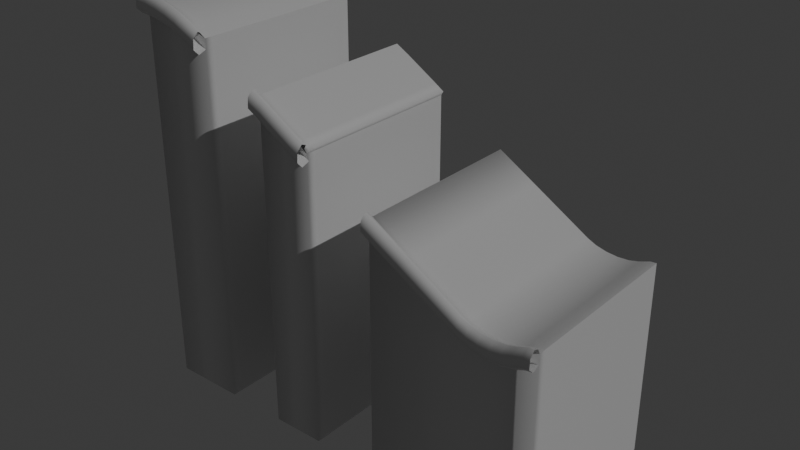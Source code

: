 # Source: monta_a_-_2.blend  (saved by Blender 4.1.24; exported with 4.5.12 LTS)
import bpy
from mathutils import Matrix  # noqa: F401  (used for matrix-valued properties, if any)

bpy.ops.wm.read_factory_settings(use_empty=True)
scene = bpy.context.scene
scene.name = 'Scene'

# ---- collections
col_collection = bpy.data.collections.new('Collection'); scene.collection.children.link(col_collection)

# ---- images (referenced by path relative to the original .blend; pixels are not part of the script)
import os
ASSET_DIR = os.environ.get("B2B_ASSET_DIR", "")  # directory of the original .blend (textures are referenced by path, not embedded)
HERE = os.path.dirname(os.path.abspath(__file__))  # packed textures are extracted next to this script under _unpacked/

def load_image(name, relpath, width, height, colorspace="sRGB"):
    """Load a texture the original file referenced (path relative to the .blend, or extracted next to this script)."""
    p = next((c for c in (os.path.join(HERE, relpath), os.path.join(ASSET_DIR, relpath)) if relpath and os.path.exists(c)), "")
    if p:
        img = bpy.data.images.load(p, check_existing=True)
        img.name = name
    else:  # same state as the original file: an image datablock whose file is absent (Cycles renders it pink)
        img = bpy.data.images.new(name, width, height)
        img.source = "FILE"
        img.filepath = "//" + (relpath or name)
    img.colorspace_settings.name = colorspace
    return img
img_bark014_1k_jpg_color_jpg_001 = load_image('Bark014_1K-JPG_Color.jpg.001', 'Texture/Bark014_1K-JPG/Bark014_1K-JPG_Color.jpg', 1024, 1024, 'sRGB')
img_bark014_1k_jpg_roughness_jpg_001 = load_image('Bark014_1K-JPG_Roughness.jpg.001', 'Texture/Bark014_1K-JPG/Bark014_1K-JPG_Roughness.jpg', 1024, 1024, 'Non-Color')
img_bark014_1k_jpg_normalgl_jpg_001 = load_image('Bark014_1K-JPG_NormalGL.jpg.001', 'Texture/Bark014_1K-JPG/Bark014_1K-JPG_NormalGL.jpg', 1024, 1024, 'Non-Color')
img_bark014_1k_jpg_roughness_jpg_002 = load_image('Bark014_1K-JPG_Roughness.jpg.002', 'Texture/Bark014_1K-JPG/Bark014_1K-JPG_Roughness.jpg', 1024, 1024, 'Non-Color')
img_bark014_1k_jpg_normalgl_jpg = load_image('Bark014_1K-JPG_NormalGL.jpg', 'Texture/Bark014_1K-JPG/Bark014_1K-JPG_NormalGL.jpg', 1024, 1024, 'Non-Color')

# ---- materials (node trees are filled in below, after node groups)
mat_madera = bpy.data.materials.new('madera')
mat_madera.use_transparent_shadow = False
mat_material_001 = bpy.data.materials.new('Material.001')
mat_material_001.use_transparent_shadow = False
mat_material = bpy.data.materials.new('Material')
mat_material.alpha_threshold = 0.0
mat_material.use_transparent_shadow = False
mat_material.roughness = 0.5
mat_material.line_color = (0.0, 0.0, 0.0, 1.0)

# ---- material node trees
mat_madera.use_nodes = True; mat_madera.node_tree.nodes.clear()
_N = mat_madera.node_tree.nodes; _L = mat_madera.node_tree.links
n0 = _N.new('ShaderNodeBsdfPrincipled'); n0.name = 'Principled BSDF'; n0.location = (26, 300)
n1 = _N.new('ShaderNodeOutputMaterial'); n1.name = 'Material Output'; n1.location = (316, 300)
n2 = _N.new('ShaderNodeTexImage'); n2.name = 'Image Texture'; n2.location = (88, -40)
n2.label = 'Base Color'
n2.image = img_bark014_1k_jpg_color_jpg_001
n3 = _N.new('ShaderNodeTexImage'); n3.name = 'Image Texture.001'; n3.location = (88, -320)
n3.label = 'Roughness'
n3.image = img_bark014_1k_jpg_roughness_jpg_001
n4 = _N.new('ShaderNodeTexImage'); n4.name = 'Image Texture.002'; n4.location = (88, -600)
n4.label = 'Normal'
n4.image = img_bark014_1k_jpg_normalgl_jpg_001
n5 = _N.new('ShaderNodeNormalMap'); n5.name = 'Normal Map'; n5.location = (-224, -60)
n5.inputs[0].default_value = 10.0
n6 = _N.new('ShaderNodeMapping'); n6.name = 'Mapping'; n6.location = (230, -40)
n6.inputs[3].default_value = (5.0, 5.0, 5.0)
n7 = _N.new('NodeReroute'); n7.name = 'Reroute'; n7.location = (38, -495)
n7.width = 16
n7.socket_idname = 'NodeSocketVector'
n8 = _N.new('ShaderNodeTexCoord'); n8.name = 'Texture Coordinate'; n8.location = (30, -40)
n9 = _N.new('NodeFrame'); n9.name = 'Frame'; n9.location = (-1254, 340)
n9.label = 'Mapping'
n9.width = 400
n10 = _N.new('NodeFrame'); n10.name = 'Frame.001'; n10.location = (-612, 540)
n10.label = 'Textures'
n10.width = 358
n2.parent = n10
n3.parent = n10
n4.parent = n10
n6.parent = n9
n7.parent = n10
n8.parent = n9
_L.new(n0.outputs[0], n1.inputs[0])
_L.new(n2.outputs[0], n0.inputs[0])
_L.new(n3.outputs[0], n0.inputs[2])
_L.new(n4.outputs[0], n5.inputs[1])
_L.new(n5.outputs[0], n0.inputs[5])
_L.new(n7.outputs[0], n2.inputs[0])
_L.new(n7.outputs[0], n3.inputs[0])
_L.new(n7.outputs[0], n4.inputs[0])
_L.new(n6.outputs[0], n7.inputs[0])
_L.new(n8.outputs[2], n6.inputs[0])
n1.is_active_output = True
mat_material_001.use_nodes = True; mat_material_001.node_tree.nodes.clear()
_N = mat_material_001.node_tree.nodes; _L = mat_material_001.node_tree.links
n0 = _N.new('ShaderNodeBsdfPrincipled'); n0.name = 'Principled BSDF'; n0.location = (-185, 376)
n0.inputs[0].default_value = (0.01385, 0.08872, 0.01291, 1.0)
n1 = _N.new('ShaderNodeOutputMaterial'); n1.name = 'Material Output'; n1.location = (300, 300)
n2 = _N.new('ShaderNodeTexImage'); n2.name = 'Image Texture.001'; n2.location = (88, -40)
n2.label = 'Roughness'
n2.image = img_bark014_1k_jpg_roughness_jpg_002
n3 = _N.new('ShaderNodeTexImage'); n3.name = 'Image Texture.002'; n3.location = (88, -320)
n3.label = 'Normal'
n3.image = img_bark014_1k_jpg_normalgl_jpg
n4 = _N.new('ShaderNodeNormalMap'); n4.name = 'Normal Map'; n4.location = (-435, 16)
n5 = _N.new('ShaderNodeMapping'); n5.name = 'Mapping'; n5.location = (230, -40)
n6 = _N.new('NodeReroute'); n6.name = 'Reroute'; n6.location = (38, -234)
n6.width = 16
n6.socket_idname = 'NodeSocketVector'
n7 = _N.new('ShaderNodeTexCoord'); n7.name = 'Texture Coordinate'; n7.location = (30, -40)
n8 = _N.new('NodeFrame'); n8.name = 'Frame'; n8.location = (-1465, 416)
n8.label = 'Mapping'
n8.width = 400
n9 = _N.new('NodeFrame'); n9.name = 'Frame.001'; n9.location = (-823, 336)
n9.label = 'Textures'
n9.width = 358
n2.parent = n9
n3.parent = n9
n5.parent = n8
n6.parent = n9
n7.parent = n8
_L.new(n0.outputs[0], n1.inputs[0])
_L.new(n2.outputs[0], n0.inputs[2])
_L.new(n3.outputs[0], n4.inputs[1])
_L.new(n4.outputs[0], n0.inputs[5])
_L.new(n6.outputs[0], n2.inputs[0])
_L.new(n6.outputs[0], n3.inputs[0])
_L.new(n5.outputs[0], n6.inputs[0])
_L.new(n7.outputs[2], n5.inputs[0])
n1.is_active_output = True
mat_material.use_nodes = True; mat_material.node_tree.nodes.clear()
_N = mat_material.node_tree.nodes; _L = mat_material.node_tree.links
n0 = _N.new('ShaderNodeOutputMaterial'); n0.name = 'Material Output'; n0.location = (300, 300)
n1 = _N.new('ShaderNodeBsdfPrincipled'); n1.name = 'Principled BSDF'; n1.location = (10, 300)
n1.inputs[3].default_value = 1.45
_L.new(n1.outputs[0], n0.inputs[0])
n0.is_active_output = True

# ---- world
world_world = bpy.data.worlds.new('World'); scene.world = world_world
world_world.use_nodes = True; world_world.node_tree.nodes.clear()
_N = world_world.node_tree.nodes; _L = world_world.node_tree.links
n0 = _N.new('ShaderNodeOutputWorld'); n0.name = 'World Output'; n0.location = (300, 300)
n1 = _N.new('ShaderNodeBackground'); n1.name = 'Background'; n1.location = (10, 300)
n1.inputs[0].default_value = (0.05088, 0.05088, 0.05088, 1.0)
_L.new(n1.outputs[0], n0.inputs[0])
n0.is_active_output = True
world_world.color = (0.05088, 0.05088, 0.05088)
world_world.use_sun_shadow = False
world_world.sun_shadow_jitter_overblur = 0.0

# ---- lights
light_sun = bpy.data.lights.new('Sun', 'SUN')
light_sun.transmission_factor = 0.0
light_sun.energy = 1.0

# ---- meshes
me_cylinder = bpy.data.meshes.new('Cylinder')
me_cylinder.from_pydata([(1.997e-15, -0.06032, -1.921), (1.997e-15, 4.101, -1.921), (0.4059, -0.06032, -1.881), (0.4059, 4.101, -1.881), (0.7962, -0.06032, -1.762), (0.7962, 4.101, -1.762), (1.156, -0.06032, -1.57), (1.156, 4.101, -1.57), (1.471, -0.06032, -1.311), (1.471, 4.101, -1.311), (1.73, -0.06032, -0.9961), (1.73, 4.101, -0.9961), (1.922, -0.06032, -0.6364), (1.922, 4.101, -0.6364), (2.041, -0.06032, -0.2461), (2.041, 4.101, -0.2461), (2.081, -0.06032, 0.1598), (2.081, 4.101, 0.1598), (2.041, -0.06032, 0.5657), (2.041, 4.101, 0.5657), (1.922, -0.06032, 0.9561), (1.922, 4.101, 0.9561), (1.73, -0.06032, 1.316), (1.73, 4.101, 1.316), (1.471, -0.06032, 1.631), (1.471, 4.101, 1.631), (1.156, -0.06032, 1.89), (1.156, 4.101, 1.89), (0.7962, -0.06032, 2.082), (0.7962, 4.101, 2.082), (0.4059, -0.06032, 2.201), (0.4059, 4.101, 2.201), (1.997e-15, -0.06032, 2.241), (1.997e-15, 4.101, 2.241), (-0.4059, -0.06032, 2.201), (-0.4059, 4.101, 2.201), (-0.7962, -0.06032, 2.082), (-0.7962, 4.101, 2.082), (-1.156, -0.06032, 1.89), (-1.156, 4.101, 1.89), (-1.471, -0.06032, 1.631), (-1.471, 4.101, 1.631), (-1.73, -0.06032, 1.316), (-1.73, 4.101, 1.316), (-1.922, -0.06032, 0.9561), (-1.922, 4.101, 0.9561), (-2.041, -0.06032, 0.5657), (-2.041, 4.101, 0.5657), (-2.081, -0.06032, 0.1598), (-2.081, 4.101, 0.1598), (-2.041, -0.06032, -0.2461), (-2.041, 4.101, -0.2461), (-1.922, -0.06032, -0.6364), (-1.922, 4.101, -0.6364), (-1.73, -0.06032, -0.9961), (-1.73, 4.101, -0.9961), (-1.471, -0.06032, -1.311), (-1.471, 4.101, -1.311), (-1.156, -0.06032, -1.57), (-1.156, 4.101, -1.57), (-0.7962, -0.06032, -1.762), (-0.7962, 4.101, -1.762), (-0.4059, -0.06032, -1.881), (-0.4059, 4.101, -1.881), (-0.1322, 14.76, -0.8365), (0.06477, 14.75, -0.8092), (0.2437, 14.74, -0.7494), (0.3928, 14.73, -0.6572), (0.5038, 14.73, -0.5347), (0.5725, 14.72, -0.3853), (0.6037, 14.72, -0.2143), (0.6171, 14.71, -0.02954), (0.6385, 14.71, 0.1586), (0.6686, 14.72, 0.3378), (0.6803, 14.74, 0.4969), (0.6506, 14.78, 0.6282), (0.5747, 14.83, 0.7276), (0.4585, 14.9, 0.7918), (0.3131, 14.96, 0.8187), (0.1511, 15.02, 0.8125), (-0.01679, 15.05, 0.7863), (-0.1805, 15.04, 0.7513), (-0.3324, 15.01, 0.702), (-0.4754, 14.97, 0.6237), (-0.6136, 14.93, 0.5075), (-0.7457, 14.9, 0.3547), (-0.8646, 14.85, 0.1748), (-0.9561, 14.8, -0.01583), (-1.0, 14.74, -0.1999), (-0.9887, 14.69, -0.3656), (-0.9389, 14.67, -0.5033), (-0.8753, 14.69, -0.6073), (-0.7933, 14.73, -0.6869), (-0.6751, 14.76, -0.7524), (-0.518, 14.77, -0.8032), (-0.332, 14.77, -0.8331), (0.2146, 15.77, -0.05773), (0.1161, 13.38, -1.481), (0.447, 13.39, -1.414), (0.755, 13.41, -1.303), (1.036, 13.43, -1.155), (1.288, 13.46, -0.9738), (1.506, 13.47, -0.7581), (1.684, 13.47, -0.4978), (1.826, 13.44, -0.1835), (1.938, 13.37, 0.1773), (2.015, 13.3, 0.5491), (2.012, 13.3, 0.8755), (1.893, 13.42, 1.131), (1.659, 13.54, 1.366), (1.339, 13.6, 1.604), (0.9689, 13.67, 1.765), (0.585, 13.83, 1.778), (0.2436, 14.06, 1.647), (-0.137, 14.19, 1.474), (-0.4329, 14.13, 1.432), (-0.6386, 14.09, 1.422), (-0.8171, 14.14, 1.322), (-0.9752, 14.23, 1.135), (-1.164, 14.26, 0.8604), (-1.39, 14.22, 0.5279), (-1.579, 14.15, 0.1979), (-1.659, 14.1, -0.1092), (-1.621, 14.01, -0.4176), (-1.471, 13.85, -0.7413), (-1.217, 13.65, -1.048), (-0.904, 13.51, -1.28), (-0.5684, 13.43, -1.427), (-0.2261, 13.39, -1.491), (0.4282, 12.01, -2.419), (0.938, 11.95, -2.258), (1.323, 11.93, -2.046), (1.699, 11.82, -1.808), (2.15, 12.06, -1.623), (2.619, 12.33, -1.481), (2.964, 12.44, -1.188), (3.069, 12.56, -0.523), (3.111, 12.56, 0.2276), (3.18, 12.42, 0.8689), (3.109, 12.36, 1.41), (2.777, 12.54, 1.905), (2.364, 12.67, 2.39), (1.952, 12.64, 2.82), (1.454, 12.65, 3.072), (0.8814, 12.72, 3.161), (0.3236, 12.74, 3.169), (-0.3127, 12.83, 3.01), (-0.917, 12.8, 2.817), (-1.405, 12.65, 2.613), (-1.781, 12.69, 2.211), (-2.093, 12.77, 1.657), (-2.394, 12.66, 1.012), (-2.689, 12.35, 0.2696), (-2.763, 12.24, -0.2855), (-2.613, 12.33, -0.6642), (-2.447, 12.25, -1.156), (-2.223, 12.09, -1.673), (-1.778, 12.13, -1.964), (-1.212, 12.12, -2.223), (-0.6327, 11.96, -2.515), (-0.1045, 11.98, -2.555), (-1.358, 13.66, -0.1879), (-1.225, 13.63, -0.4319), (-1.057, 13.58, -0.6353), (-0.8629, 13.55, -0.7828), (-0.6479, 13.51, -0.8647), (-0.4197, 13.47, -0.8772), (-0.1832, 13.43, -0.8293), (0.06183, 13.38, -0.7509), (0.3158, 13.34, -0.6812), (0.565, 13.31, -0.6276), (0.7821, 13.31, -0.5605), (0.9457, 13.34, -0.4537), (1.047, 13.4, -0.3029), (1.084, 13.48, -0.1176), (1.058, 13.58, 0.08669), (0.9789, 13.67, 0.2954), (0.8656, 13.74, 0.5017), (0.735, 13.75, 0.6981), (0.5861, 13.72, 0.8718), (0.4027, 13.7, 1.019), (0.1738, 13.68, 1.14), (-0.09933, 13.67, 1.234), (-0.4026, 13.66, 1.297), (-0.7079, 13.63, 1.318), (-0.9814, 13.59, 1.28), (-1.201, 13.55, 1.18), (-1.36, 13.54, 1.043), (-1.458, 13.58, 0.9054), (-1.51, 13.65, 0.7564), (-1.527, 13.7, 0.5673), (-1.51, 13.71, 0.3349), (-1.454, 13.7, 0.07563), (0.04497, 14.89, -0.2441), (-2.361, 11.85, -0.8401), (-2.104, 11.82, -1.239), (-1.797, 11.8, -1.585), (-1.456, 11.78, -1.877), (-1.088, 11.75, -2.113), (-0.6932, 11.71, -2.287), (-0.2649, 11.64, -2.386), (0.2081, 11.53, -2.407), (0.7194, 11.36, -2.368), (1.225, 11.18, -2.274), (1.648, 11.12, -2.101), (1.943, 11.24, -1.813), (2.154, 11.39, -1.385), (2.309, 11.44, -0.8424), (2.344, 11.54, -0.2743), (2.199, 11.79, 0.2351), (1.903, 12.17, 0.6129), (1.512, 12.41, 1.021), (1.292, 12.36, 1.388), (1.165, 12.33, 1.652), (0.9549, 12.43, 1.834), (0.6505, 12.6, 1.944), (0.2058, 12.73, 2.048), (-0.3499, 12.75, 2.172), (-0.8885, 12.74, 2.249), (-1.339, 12.73, 2.194), (-1.738, 12.67, 1.986), (-2.116, 12.49, 1.622), (-2.425, 12.25, 1.131), (-2.596, 12.07, 0.6006), (-2.632, 11.96, 0.08495), (-2.547, 11.89, -0.3966), (-3.711, 10.09, -1.728), (-3.254, 9.938, -2.313), (-2.786, 9.832, -2.706), (-2.308, 9.608, -3.075), (-1.785, 9.869, -3.572), (-1.305, 10.17, -4.115), (-0.7233, 10.24, -4.415), (0.217, 10.26, -4.208), (1.212, 10.12, -3.873), (2.048, 9.786, -3.631), (2.701, 9.611, -3.255), (3.211, 9.791, -2.564), (3.655, 9.91, -1.772), (3.996, 9.821, -1.009), (4.069, 9.826, -0.225), (3.905, 9.954, 0.5709), (3.634, 10.02, 1.306), (3.121, 10.23, 2.057), (2.555, 10.29, 2.749), (2.009, 10.16, 3.284), (1.304, 10.32, 3.567), (0.4426, 10.57, 3.688), (-0.5718, 10.56, 3.749), (-1.751, 10.3, 3.752), (-2.532, 10.26, 3.561), (-2.926, 10.46, 3.168), (-3.495, 10.43, 2.695), (-4.085, 10.29, 2.134), (-4.226, 10.36, 1.399), (-4.275, 10.34, 0.523), (-4.389, 10.13, -0.3871), (-4.166, 10.13, -1.101), (-0.3053, 11.44, 1.847), (-0.653, 11.39, 1.709), (-0.9518, 11.34, 1.518), (-1.18, 11.28, 1.282), (-1.325, 11.23, 1.008), (-1.378, 11.18, 0.7054), (-1.353, 11.12, 0.3815), (-1.288, 11.06, 0.04138), (-1.236, 11.0, -0.3093), (-1.205, 10.96, -0.651), (-1.15, 10.96, -0.952), (-1.034, 11.01, -1.188), (-0.8487, 11.09, -1.348), (-0.607, 11.2, -1.427), (-0.3299, 11.33, -1.425), (-0.03817, 11.46, -1.354), (0.2559, 11.54, -1.236), (0.5395, 11.56, -1.093), (0.7958, 11.52, -0.9222), (1.022, 11.49, -0.701), (1.221, 11.47, -0.4147), (1.391, 11.46, -0.06498), (1.524, 11.44, 0.3301), (1.602, 11.4, 0.7347), (1.596, 11.34, 1.106), (1.497, 11.29, 1.417), (1.34, 11.27, 1.65), (1.172, 11.33, 1.804), (0.9812, 11.42, 1.897), (0.7313, 11.49, 1.951), (0.418, 11.51, 1.965), (0.06246, 11.49, 1.933), (-0.6077, 13.09, -0.01825), (-1.014, 9.002, 3.294), (-1.589, 8.96, 3.014), (-2.101, 8.931, 2.661), (-2.546, 8.906, 2.252), (-2.922, 8.873, 1.798), (-3.218, 8.819, 1.299), (-3.419, 8.726, 0.743), (-3.525, 8.568, 0.1144), (-3.555, 8.336, -0.5752), (-3.512, 8.095, -1.266), (-3.349, 8.018, -1.859), (-3.012, 8.185, -2.301), (-2.474, 8.376, -2.651), (-1.774, 8.453, -2.947), (-1.021, 8.585, -3.085), (-0.3165, 8.927, -2.974), (0.2364, 9.434, -2.64), (0.8457, 9.761, -2.183), (1.371, 9.69, -1.949), (1.745, 9.646, -1.823), (2.022, 9.783, -1.571), (2.218, 10.02, -1.182), (2.43, 10.18, -0.6048), (2.684, 10.21, 0.1179), (2.875, 10.2, 0.8251), (2.875, 10.19, 1.436), (2.661, 10.1, 2.003), (2.236, 9.861, 2.567), (1.63, 9.545, 3.06), (0.9491, 9.304, 3.374), (0.2658, 9.153, 3.505), (-0.3914, 9.061, 3.47), (-1.982, 6.639, 5.242), (-2.837, 6.428, 4.726), (-3.439, 6.286, 4.164), (-4.01, 5.984, 3.584), (-4.759, 6.335, 2.967), (-5.561, 6.742, 2.413), (-6.057, 6.84, 1.684), (-5.933, 6.867, 0.3944), (-5.646, 6.674, -0.9897), (-5.458, 6.223, -2.146), (-5.062, 5.988, -3.079), (-4.221, 6.23, -3.873), (-3.235, 6.39, -4.595), (-2.271, 6.27, -5.174), (-1.234, 6.277, -5.398), (-0.1444, 6.449, -5.309), (0.8824, 6.538, -5.065), (1.969, 6.825, -4.501), (2.985, 6.896, -3.858), (3.789, 6.721, -3.214), (4.281, 6.944, -2.318), (4.583, 7.281, -1.187), (4.828, 7.272, 0.1586), (5.023, 6.917, 1.734), (4.894, 6.868, 2.808), (4.433, 7.127, 3.399), (3.894, 7.093, 4.236), (3.239, 6.904, 5.115), (2.28, 7.0, 5.422), (1.118, 6.974, 5.63), (-0.08009, 6.691, 5.93), (-1.07, 6.686, 5.748), (1.783, 9.156, 1.12), (1.487, 9.091, 1.472), (1.15, 9.024, 1.748), (0.7869, 8.959, 1.924), (0.4117, 8.896, 1.987), (0.03752, 8.831, 1.934), (-0.3306, 8.76, 1.779), (-0.7026, 8.684, 1.572), (-1.092, 8.612, 1.377), (-1.479, 8.565, 1.209), (-1.809, 8.566, 1.03), (-2.04, 8.62, 0.8036), (-2.155, 8.721, 0.5261), (-2.155, 8.857, 0.2136), (-2.046, 9.016, -0.1093), (-1.851, 9.171, -0.4222), (-1.6, 9.275, -0.7201), (-1.324, 9.295, -0.9963), (-1.027, 9.254, -1.23), (-0.6815, 9.207, -1.409), (-0.2708, 9.183, -1.531), (0.2027, 9.171, -1.595), (0.715, 9.147, -1.598), (1.217, 9.099, -1.533), (1.649, 9.033, -1.384), (1.973, 8.964, -1.149), (2.185, 8.943, -0.8761), (2.3, 9.013, -0.6211), (2.336, 9.127, -0.3626), (2.302, 9.207, -0.05023), (2.199, 9.231, 0.321), (2.024, 9.209, 0.7234), (-0.5108, 11.18, 0.7558), (3.199, 6.154, 2.503), (2.651, 6.103, 3.067), (2.042, 6.068, 3.529), (1.394, 6.037, 3.891), (0.7197, 5.996, 4.155), (0.02376, 5.93, 4.309), (-0.703, 5.815, 4.33), (-1.477, 5.621, 4.212), (-2.294, 5.337, 3.981), (-3.083, 5.039, 3.666), (-3.713, 4.946, 3.248), (-4.099, 5.151, 2.685), (-4.301, 5.386, 1.922), (-4.378, 5.48, 0.9917), (-4.249, 5.643, 0.05919), (-3.849, 6.062, -0.7201), (-3.246, 6.685, -1.237), (-2.479, 7.087, -1.773), (-2.004, 7.0, -2.295), (-1.713, 6.946, -2.684), (-1.313, 7.114, -2.91), (-0.7832, 7.401, -2.989), (-0.02805, 7.603, -3.015), (0.9134, 7.643, -3.034), (1.812, 7.625, -2.985), (2.525, 7.614, -2.75), (3.105, 7.504, -2.283), (3.599, 7.21, -1.569), (3.942, 6.822, -0.673), (4.047, 6.526, 0.2425), (3.937, 6.34, 1.09), (3.644, 6.227, 1.844), (5.1, 3.251, 4.382), (4.169, 2.991, 5.181), (3.282, 2.817, 5.668), (2.387, 2.446, 6.112), (1.378, 2.877, 6.748), (0.4226, 3.377, 7.472), (-0.6178, 3.498, 7.77), (-2.076, 3.531, 7.13), (-3.581, 3.294, 6.264), (-4.858, 2.74, 5.599), (-5.796, 2.451, 4.779), (-6.399, 2.748, 3.492), (-6.862, 2.945, 2.063), (-7.168, 2.797, 0.7152), (-7.031, 2.806, -0.5804), (-6.508, 3.018, -1.819), (-5.829, 3.127, -2.923), (-4.753, 3.479, -3.974), (-3.612, 3.567, -4.913), (-2.551, 3.352, -5.605), (-1.317, 3.626, -5.834), (0.1199, 4.039, -5.752), (1.785, 4.028, -5.521), (3.699, 3.593, -5.143), (4.903, 3.532, -4.58), (5.415, 3.85, -3.815), (6.185, 3.809, -2.864), (6.959, 3.577, -1.762), (6.949, 3.694, -0.5236), (6.744, 3.662, 0.9128), (6.635, 3.314, 2.426), (6.042, 3.308, 3.511)], [], [(0, 1, 3, 2), (2, 3, 5, 4), (4, 5, 7, 6), (6, 7, 9, 8), (8, 9, 11, 10), (10, 11, 13, 12), (12, 13, 15, 14), (14, 15, 17, 16), (16, 17, 19, 18), (18, 19, 21, 20), (20, 21, 23, 22), (22, 23, 25, 24), (24, 25, 27, 26), (26, 27, 29, 28), (28, 29, 31, 30), (30, 31, 33, 32), (32, 33, 35, 34), (34, 35, 37, 36), (36, 37, 39, 38), (38, 39, 41, 40), (40, 41, 43, 42), (42, 43, 45, 44), (44, 45, 47, 46), (46, 47, 49, 48), (48, 49, 51, 50), (50, 51, 53, 52), (52, 53, 55, 54), (54, 55, 57, 56), (56, 57, 59, 58), (58, 59, 61, 60), (3, 1, 63, 61, 59, 57, 55, 53, 51, 49, 47, 45, 43, 41, 39, 37, 35, 33, 31, 29, 27, 25, 23, 21, 19, 17, 15, 13, 11, 9, 7, 5), (60, 61, 63, 62), (62, 63, 1, 0), (0, 2, 4, 6, 8, 10, 12, 14, 16, 18, 20, 22, 24, 26, 28, 30, 32, 34, 36, 38, 40, 42, 44, 46, 48, 50, 52, 54, 56, 58, 60, 62), (64, 96, 65), (65, 96, 66), (66, 96, 67), (67, 96, 68), (68, 96, 69), (69, 96, 70), (70, 96, 71), (71, 96, 72), (72, 96, 73), (73, 96, 74), (74, 96, 75), (75, 96, 76), (76, 96, 77), (77, 96, 78), (78, 96, 79), (79, 96, 80), (80, 96, 81), (81, 96, 82), (82, 96, 83), (83, 96, 84), (84, 96, 85), (85, 96, 86), (86, 96, 87), (87, 96, 88), (88, 96, 89), (89, 96, 90), (90, 96, 91), (91, 96, 92), (92, 96, 93), (93, 96, 94), (94, 95, 128, 127), (94, 96, 95), (95, 96, 64), (121, 122, 154, 153), (74, 75, 108, 107), (81, 82, 115, 114), (88, 89, 122, 121), (68, 69, 102, 101), (95, 64, 97, 128), (75, 76, 109, 108), (82, 83, 116, 115), (89, 90, 123, 122), (69, 70, 103, 102), (76, 77, 110, 109), (83, 84, 117, 116), (90, 91, 124, 123), (70, 71, 104, 103), (64, 65, 98, 97), (77, 78, 111, 110), (84, 85, 118, 117), (91, 92, 125, 124), (71, 72, 105, 104), (78, 79, 112, 111), (85, 86, 119, 118), (65, 66, 99, 98), (92, 93, 126, 125), (72, 73, 106, 105), (79, 80, 113, 112), (86, 87, 120, 119), (66, 67, 100, 99), (93, 94, 127, 126), (73, 74, 107, 106), (80, 81, 114, 113), (87, 88, 121, 120), (67, 68, 101, 100), (108, 109, 141, 140), (122, 123, 155, 154), (109, 110, 142, 141), (123, 124, 156, 155), (110, 111, 143, 142), (97, 98, 130, 129), (124, 125, 157, 156), (111, 112, 144, 143), (98, 99, 131, 130), (125, 126, 158, 157), (112, 113, 145, 144), (99, 100, 132, 131), (126, 127, 159, 158), (113, 114, 146, 145), (100, 101, 133, 132), (127, 128, 160, 159), (114, 115, 147, 146), (101, 102, 134, 133), (128, 97, 129, 160), (115, 116, 148, 147), (102, 103, 135, 134), (116, 117, 149, 148), (103, 104, 136, 135), (117, 118, 150, 149), (104, 105, 137, 136), (118, 119, 151, 150), (105, 106, 138, 137), (119, 120, 152, 151), (106, 107, 139, 138), (120, 121, 153, 152), (107, 108, 140, 139), (161, 193, 162), (162, 193, 163), (163, 193, 164), (164, 193, 165), (165, 193, 166), (166, 193, 167), (167, 193, 168), (168, 193, 169), (169, 193, 170), (170, 193, 171), (171, 193, 172), (172, 193, 173), (173, 193, 174), (174, 193, 175), (175, 193, 176), (176, 193, 177), (177, 193, 178), (178, 193, 179), (179, 193, 180), (180, 193, 181), (181, 193, 182), (182, 193, 183), (183, 193, 184), (184, 193, 185), (185, 193, 186), (186, 193, 187), (187, 193, 188), (188, 193, 189), (189, 193, 190), (190, 193, 191), (191, 192, 225, 224), (191, 193, 192), (192, 193, 161), (218, 219, 251, 250), (171, 172, 205, 204), (178, 179, 212, 211), (185, 186, 219, 218), (165, 166, 199, 198), (192, 161, 194, 225), (172, 173, 206, 205), (179, 180, 213, 212), (186, 187, 220, 219), (166, 167, 200, 199), (173, 174, 207, 206), (180, 181, 214, 213), (187, 188, 221, 220), (167, 168, 201, 200), (161, 162, 195, 194), (174, 175, 208, 207), (181, 182, 215, 214), (188, 189, 222, 221), (168, 169, 202, 201), (175, 176, 209, 208), (182, 183, 216, 215), (162, 163, 196, 195), (189, 190, 223, 222), (169, 170, 203, 202), (176, 177, 210, 209), (183, 184, 217, 216), (163, 164, 197, 196), (190, 191, 224, 223), (170, 171, 204, 203), (177, 178, 211, 210), (184, 185, 218, 217), (164, 165, 198, 197), (205, 206, 238, 237), (219, 220, 252, 251), (206, 207, 239, 238), (220, 221, 253, 252), (207, 208, 240, 239), (194, 195, 227, 226), (221, 222, 254, 253), (208, 209, 241, 240), (195, 196, 228, 227), (222, 223, 255, 254), (209, 210, 242, 241), (196, 197, 229, 228), (223, 224, 256, 255), (210, 211, 243, 242), (197, 198, 230, 229), (224, 225, 257, 256), (211, 212, 244, 243), (198, 199, 231, 230), (225, 194, 226, 257), (212, 213, 245, 244), (199, 200, 232, 231), (213, 214, 246, 245), (200, 201, 233, 232), (214, 215, 247, 246), (201, 202, 234, 233), (215, 216, 248, 247), (202, 203, 235, 234), (216, 217, 249, 248), (203, 204, 236, 235), (217, 218, 250, 249), (204, 205, 237, 236), (258, 290, 259), (259, 290, 260), (260, 290, 261), (261, 290, 262), (262, 290, 263), (263, 290, 264), (264, 290, 265), (265, 290, 266), (266, 290, 267), (267, 290, 268), (268, 290, 269), (269, 290, 270), (270, 290, 271), (271, 290, 272), (272, 290, 273), (273, 290, 274), (274, 290, 275), (275, 290, 276), (276, 290, 277), (277, 290, 278), (278, 290, 279), (279, 290, 280), (280, 290, 281), (281, 290, 282), (282, 290, 283), (283, 290, 284), (284, 290, 285), (285, 290, 286), (286, 290, 287), (287, 290, 288), (288, 289, 322, 321), (288, 290, 289), (289, 290, 258), (315, 316, 348, 347), (268, 269, 302, 301), (275, 276, 309, 308), (282, 283, 316, 315), (262, 263, 296, 295), (289, 258, 291, 322), (269, 270, 303, 302), (276, 277, 310, 309), (283, 284, 317, 316), (263, 264, 297, 296), (270, 271, 304, 303), (277, 278, 311, 310), (284, 285, 318, 317), (264, 265, 298, 297), (258, 259, 292, 291), (271, 272, 305, 304), (278, 279, 312, 311), (285, 286, 319, 318), (265, 266, 299, 298), (272, 273, 306, 305), (279, 280, 313, 312), (259, 260, 293, 292), (286, 287, 320, 319), (266, 267, 300, 299), (273, 274, 307, 306), (280, 281, 314, 313), (260, 261, 294, 293), (287, 288, 321, 320), (267, 268, 301, 300), (274, 275, 308, 307), (281, 282, 315, 314), (261, 262, 295, 294), (302, 303, 335, 334), (316, 317, 349, 348), (303, 304, 336, 335), (317, 318, 350, 349), (304, 305, 337, 336), (291, 292, 324, 323), (318, 319, 351, 350), (305, 306, 338, 337), (292, 293, 325, 324), (319, 320, 352, 351), (306, 307, 339, 338), (293, 294, 326, 325), (320, 321, 353, 352), (307, 308, 340, 339), (294, 295, 327, 326), (321, 322, 354, 353), (308, 309, 341, 340), (295, 296, 328, 327), (322, 291, 323, 354), (309, 310, 342, 341), (296, 297, 329, 328), (310, 311, 343, 342), (297, 298, 330, 329), (311, 312, 344, 343), (298, 299, 331, 330), (312, 313, 345, 344), (299, 300, 332, 331), (313, 314, 346, 345), (300, 301, 333, 332), (314, 315, 347, 346), (301, 302, 334, 333), (355, 387, 356), (356, 387, 357), (357, 387, 358), (358, 387, 359), (359, 387, 360), (360, 387, 361), (361, 387, 362), (362, 387, 363), (363, 387, 364), (364, 387, 365), (365, 387, 366), (366, 387, 367), (367, 387, 368), (368, 387, 369), (369, 387, 370), (370, 387, 371), (371, 387, 372), (372, 387, 373), (373, 387, 374), (374, 387, 375), (375, 387, 376), (376, 387, 377), (377, 387, 378), (378, 387, 379), (379, 387, 380), (380, 387, 381), (381, 387, 382), (382, 387, 383), (383, 387, 384), (384, 387, 385), (385, 386, 419, 418), (385, 387, 386), (386, 387, 355), (412, 413, 445, 444), (365, 366, 399, 398), (372, 373, 406, 405), (379, 380, 413, 412), (359, 360, 393, 392), (386, 355, 388, 419), (366, 367, 400, 399), (373, 374, 407, 406), (380, 381, 414, 413), (360, 361, 394, 393), (367, 368, 401, 400), (374, 375, 408, 407), (381, 382, 415, 414), (361, 362, 395, 394), (355, 356, 389, 388), (368, 369, 402, 401), (375, 376, 409, 408), (382, 383, 416, 415), (362, 363, 396, 395), (369, 370, 403, 402), (376, 377, 410, 409), (356, 357, 390, 389), (383, 384, 417, 416), (363, 364, 397, 396), (370, 371, 404, 403), (377, 378, 411, 410), (357, 358, 391, 390), (384, 385, 418, 417), (364, 365, 398, 397), (371, 372, 405, 404), (378, 379, 412, 411), (358, 359, 392, 391), (399, 400, 432, 431), (413, 414, 446, 445), (400, 401, 433, 432), (414, 415, 447, 446), (401, 402, 434, 433), (388, 389, 421, 420), (415, 416, 448, 447), (402, 403, 435, 434), (389, 390, 422, 421), (416, 417, 449, 448), (403, 404, 436, 435), (390, 391, 423, 422), (417, 418, 450, 449), (404, 405, 437, 436), (391, 392, 424, 423), (418, 419, 451, 450), (405, 406, 438, 437), (392, 393, 425, 424), (419, 388, 420, 451), (406, 407, 439, 438), (393, 394, 426, 425), (407, 408, 440, 439), (394, 395, 427, 426), (408, 409, 441, 440), (395, 396, 428, 427), (409, 410, 442, 441), (396, 397, 429, 428), (410, 411, 443, 442), (397, 398, 430, 429), (411, 412, 444, 443), (398, 399, 431, 430)])
me_cylinder.polygons.foreach_set('use_smooth', [0, 0, 0, 0, 0, 0, 0, 0, 0, 0, 0, 0, 0, 0, 0, 0, 0, 0, 0, 0, 0, 0, 0, 0, 0, 0, 0, 0, 0, 0, 0, 0, 0, 0, 1, 1, 1, 1, 1, 1, 1, 1, 1, 1, 1, 1, 1, 1, 1, 1, 1, 1, 1, 1, 1, 1, 1, 1, 1, 1, 1, 1, 1, 1, 1, 1, 1, 1, 1, 1, 1, 1, 1, 1, 1, 1, 1, 1, 1, 1, 1, 1, 1, 1, 1, 1, 1, 1, 1, 1, 1, 1, 1, 1, 1, 1, 1, 1, 1, 1, 1, 1, 1, 1, 1, 1, 1, 1, 1, 1, 1, 1, 1, 1, 1, 1, 1, 1, 1, 1, 1, 1, 1, 1, 1, 1, 1, 1, 1, 1, 1, 1, 1, 1, 1, 1, 1, 1, 1, 1, 1, 1, 1, 1, 1, 1, 1, 1, 1, 1, 1, 1, 1, 1, 1, 1, 1, 1, 1, 1, 1, 1, 1, 1, 1, 1, 1, 1, 1, 1, 1, 1, 1, 1, 1, 1, 1, 1, 1, 1, 1, 1, 1, 1, 1, 1, 1, 1, 1, 1, 1, 1, 1, 1, 1, 1, 1, 1, 1, 1, 1, 1, 1, 1, 1, 1, 1, 1, 1, 1, 1, 1, 1, 1, 1, 1, 1, 1, 1, 1, 1, 1, 1, 1, 1, 1, 1, 1, 1, 1, 1, 1, 1, 1, 1, 1, 1, 1, 1, 1, 1, 1, 1, 1, 1, 1, 1, 1, 1, 1, 1, 1, 1, 1, 1, 1, 1, 1, 1, 1, 1, 1, 1, 1, 1, 1, 1, 1, 1, 1, 1, 1, 1, 1, 1, 1, 1, 1, 1, 1, 1, 1, 1, 1, 1, 1, 1, 1, 1, 1, 1, 1, 1, 1, 1, 1, 1, 1, 1, 1, 1, 1, 1, 1, 1, 1, 1, 1, 1, 1, 1, 1, 1, 1, 1, 1, 1, 1, 1, 1, 1, 1, 1, 1, 1, 1, 1, 1, 1, 1, 1, 1, 1, 1, 1, 1, 1, 1, 1, 1, 1, 1, 1, 1, 1, 1, 1, 1, 1, 1, 1, 1, 1, 1, 1, 1, 1, 1, 1, 1, 1, 1, 1, 1, 1, 1, 1, 1, 1, 1, 1, 1, 1, 1, 1, 1, 1, 1, 1, 1, 1, 1, 1, 1, 1, 1, 1, 1, 1, 1, 1, 1, 1, 1, 1, 1, 1, 1, 1, 1, 1, 1, 1, 1, 1, 1, 1, 1, 1, 1, 1, 1, 1, 1, 1, 1, 1, 1])
me_cylinder.polygons.foreach_set('material_index', [0, 0, 0, 0, 0, 0, 0, 0, 0, 0, 0, 0, 0, 0, 0, 0, 0, 0, 0, 0, 0, 0, 0, 0, 0, 0, 0, 0, 0, 0, 0, 0, 0, 0, 1, 1, 1, 1, 1, 1, 1, 1, 1, 1, 1, 1, 1, 1, 1, 1, 1, 1, 1, 1, 1, 1, 1, 1, 1, 1, 1, 1, 1, 1, 1, 1, 1, 1, 1, 1, 1, 1, 1, 1, 1, 1, 1, 1, 1, 1, 1, 1, 1, 1, 1, 1, 1, 1, 1, 1, 1, 1, 1, 1, 1, 1, 1, 1, 1, 1, 1, 1, 1, 1, 1, 1, 1, 1, 1, 1, 1, 1, 1, 1, 1, 1, 1, 1, 1, 1, 1, 1, 1, 1, 1, 1, 1, 1, 1, 1, 1, 1, 1, 1, 1, 1, 1, 1, 1, 1, 1, 1, 1, 1, 1, 1, 1, 1, 1, 1, 1, 1, 1, 1, 1, 1, 1, 1, 1, 1, 1, 1, 1, 1, 1, 1, 1, 1, 1, 1, 1, 1, 1, 1, 1, 1, 1, 1, 1, 1, 1, 1, 1, 1, 1, 1, 1, 1, 1, 1, 1, 1, 1, 1, 1, 1, 1, 1, 1, 1, 1, 1, 1, 1, 1, 1, 1, 1, 1, 1, 1, 1, 1, 1, 1, 1, 1, 1, 1, 1, 1, 1, 1, 1, 1, 1, 1, 1, 1, 1, 1, 1, 1, 1, 1, 1, 1, 1, 1, 1, 1, 1, 1, 1, 1, 1, 1, 1, 1, 1, 1, 1, 1, 1, 1, 1, 1, 1, 1, 1, 1, 1, 1, 1, 1, 1, 1, 1, 1, 1, 1, 1, 1, 1, 1, 1, 1, 1, 1, 1, 1, 1, 1, 1, 1, 1, 1, 1, 1, 1, 1, 1, 1, 1, 1, 1, 1, 1, 1, 1, 1, 1, 1, 1, 1, 1, 1, 1, 1, 1, 1, 1, 1, 1, 1, 1, 1, 1, 1, 1, 1, 1, 1, 1, 1, 1, 1, 1, 1, 1, 1, 1, 1, 1, 1, 1, 1, 1, 1, 1, 1, 1, 1, 1, 1, 1, 1, 1, 1, 1, 1, 1, 1, 1, 1, 1, 1, 1, 1, 1, 1, 1, 1, 1, 1, 1, 1, 1, 1, 1, 1, 1, 1, 1, 1, 1, 1, 1, 1, 1, 1, 1, 1, 1, 1, 1, 1, 1, 1, 1, 1, 1, 1, 1, 1, 1, 1, 1, 1, 1, 1, 1, 1, 1, 1, 1, 1, 1, 1, 1, 1, 1, 1, 1, 1, 1, 1, 1])
_uv = me_cylinder.uv_layers.new(name='UVMap')
_uv.uv.foreach_set('vector', [1.0, 0.5, 1.0, 1.0, 0.9688, 1.0, 0.9688, 0.5, 0.9688, 0.5, 0.9688, 1.0, 0.9375, 1.0, 0.9375, 0.5, 0.9375, 0.5, 0.9375, 1.0, 0.9062, 1.0, 0.9062, 0.5, 0.9062, 0.5, 0.9062, 1.0, 0.875, 1.0, 0.875, 0.5, 0.875, 0.5, 0.875, 1.0, 0.8438, 1.0, 0.8438, 0.5, 0.8438, 0.5, 0.8438, 1.0, 0.8125, 1.0, 0.8125, 0.5, 0.8125, 0.5, 0.8125, 1.0, 0.7812, 1.0, 0.7812, 0.5, 0.7812, 0.5, 0.7812, 1.0, 0.75, 1.0, 0.75, 0.5, 0.75, 0.5, 0.75, 1.0, 0.7188, 1.0, 0.7188, 0.5, 0.7188, 0.5, 0.7188, 1.0, 0.6875, 1.0, 0.6875, 0.5, 0.6875, 0.5, 0.6875, 1.0, 0.6562, 1.0, 0.6562, 0.5, 0.6562, 0.5, 0.6562, 1.0, 0.625, 1.0, 0.625, 0.5, 0.625, 0.5, 0.625, 1.0, 0.5938, 1.0, 0.5938, 0.5, 0.5938, 0.5, 0.5938, 1.0, 0.5625, 1.0, 0.5625, 0.5, 0.5625, 0.5, 0.5625, 1.0, 0.5312, 1.0, 0.5312, 0.5, 0.5312, 0.5, 0.5312, 1.0, 0.5, 1.0, 0.5, 0.5, 0.5, 0.5, 0.5, 1.0, 0.4688, 1.0, 0.4688, 0.5, 0.4688, 0.5, 0.4688, 1.0, 0.4375, 1.0, 0.4375, 0.5, 0.4375, 0.5, 0.4375, 1.0, 0.4062, 1.0, 0.4062, 0.5, 0.4062, 0.5, 0.4062, 1.0, 0.375, 1.0, 0.375, 0.5, 0.375, 0.5, 0.375, 1.0, 0.3438, 1.0, 0.3438, 0.5, 0.3438, 0.5, 0.3438, 1.0, 0.3125, 1.0, 0.3125, 0.5, 0.3125, 0.5, 0.3125, 1.0, 0.2812, 1.0, 0.2812, 0.5, 0.2812, 0.5, 0.2812, 1.0, 0.25, 1.0, 0.25, 0.5, 0.25, 0.5, 0.25, 1.0, 0.2188, 1.0, 0.2188, 0.5, 0.2188, 0.5, 0.2188, 1.0, 0.1875, 1.0, 0.1875, 0.5, 0.1875, 0.5, 0.1875, 1.0, 0.1562, 1.0, 0.1562, 0.5, 0.1562, 0.5, 0.1562, 1.0, 0.125, 1.0, 0.125, 0.5, 0.125, 0.5, 0.125, 1.0, 0.09375, 1.0, 0.09375, 0.5, 0.09375, 0.5, 0.09375, 1.0, 0.0625, 1.0, 0.0625, 0.5, 0.2968, 0.4854, 0.25, 0.49, 0.2032, 0.4854, 0.1582, 0.4717, 0.1167, 0.4496, 0.08029, 0.4197, 0.05045, 0.3833, 0.02827, 0.3418, 0.01461, 0.2968, 0.01, 0.25, 0.01461, 0.2032, 0.02827, 0.1582, 0.05045, 0.1167, 0.08029, 0.08029, 0.1167, 0.05045, 0.1582, 0.02827, 0.2032, 0.01461, 0.25, 0.01, 0.2968, 0.01461, 0.3418, 0.02827, 0.3833, 0.05045, 0.4197, 0.08029, 0.4496, 0.1167, 0.4717, 0.1582, 0.4854, 0.2032, 0.49, 0.25, 0.4854, 0.2968, 0.4717, 0.3418, 0.4496, 0.3833, 0.4197, 0.4197, 0.3833, 0.4496, 0.3418, 0.4717, 0.0625, 0.5, 0.0625, 1.0, 0.03125, 1.0, 0.03125, 0.5, 0.03125, 0.5, 0.03125, 1.0, 0.0, 1.0, 0.0, 0.5, 0.75, 0.49, 0.7968, 0.4854, 0.8418, 0.4717, 0.8833, 0.4496, 0.9197, 0.4197, 0.9496, 0.3833, 0.9717, 0.3418, 0.9854, 0.2968, 0.99, 0.25, 0.9854, 0.2032, 0.9717, 0.1582, 0.9496, 0.1167, 0.9197, 0.08029, 0.8833, 0.05045, 0.8418, 0.02827, 0.7968, 0.01461, 0.75, 0.01, 0.7032, 0.01461, 0.6582, 0.02827, 0.6167, 0.05045, 0.5803, 0.08029, 0.5504, 0.1167, 0.5283, 0.1582, 0.5146, 0.2032, 0.51, 0.25, 0.5146, 0.2968, 0.5283, 0.3418, 0.5504, 0.3833, 0.5803, 0.4197, 0.6167, 0.4496, 0.6582, 0.4717, 0.7032, 0.4854, 0.2525, 0.6303, 0.2285, 0.4933, 0.2724, 0.6221, 0.2724, 0.6221, 0.2285, 0.4933, 0.2905, 0.6122, 0.2905, 0.6122, 0.2285, 0.4933, 0.3062, 0.6005, 0.3062, 0.6005, 0.2285, 0.4933, 0.3192, 0.5869, 0.3192, 0.5869, 0.2285, 0.4933, 0.3298, 0.5711, 0.3298, 0.5711, 0.2285, 0.4933, 0.3387, 0.5531, 0.3387, 0.5531, 0.2285, 0.4933, 0.3472, 0.5333, 0.3472, 0.5333, 0.2285, 0.4933, 0.3558, 0.5128, 0.3558, 0.5128, 0.2285, 0.4933, 0.3635, 0.4928, 0.3635, 0.4928, 0.2285, 0.4933, 0.3681, 0.474, 0.3681, 0.474, 0.2285, 0.4933, 0.3674, 0.4573, 0.3674, 0.4573, 0.2285, 0.4933, 0.3611, 0.4426, 0.3611, 0.4426, 0.2285, 0.4933, 0.3505, 0.4295, 0.3505, 0.4295, 0.2285, 0.4933, 0.3362, 0.4179, 0.3362, 0.4179, 0.2285, 0.4933, 0.32, 0.4074, 0.32, 0.4074, 0.2285, 0.4933, 0.3042, 0.3967, 0.3042, 0.3967, 0.2285, 0.4933, 0.2903, 0.3848, 0.2903, 0.3848, 0.2285, 0.4933, 0.2771, 0.3729, 0.2771, 0.3729, 0.2285, 0.4933, 0.2622, 0.3622, 0.2622, 0.3622, 0.2285, 0.4933, 0.244, 0.3536, 0.244, 0.3536, 0.2285, 0.4933, 0.2225, 0.3469, 0.2225, 0.3469, 0.2285, 0.4933, 0.1991, 0.3418, 0.1991, 0.3418, 0.2285, 0.4933, 0.1756, 0.3386, 0.1756, 0.3386, 0.2285, 0.4933, 0.1539, 0.3386, 0.1539, 0.3386, 0.2285, 0.4933, 0.1353, 0.3427, 0.1443, 0.6418, 0.2285, 0.4933, 0.1579, 0.6497, 0.1579, 0.6497, 0.2285, 0.4933, 0.1706, 0.6514, 0.1706, 0.6514, 0.2285, 0.4933, 0.1829, 0.6492, 0.1829, 0.6492, 0.2285, 0.4933, 0.1969, 0.6457, 0.1969, 0.6457, 0.2285, 0.4933, 0.2134, 0.6417, 0.2134, 0.6417, 0.2324, 0.6368, 0.2941, 0.7965, 0.2539, 0.8006, 0.2134, 0.6417, 0.2285, 0.4933, 0.2324, 0.6368, 0.2324, 0.6368, 0.2285, 0.4933, 0.2525, 0.6303, 0.1628, 0.2372, 0.1265, 0.239, 8.879e-05, 0.03279, 0.03828, 0.002993, 0.3681, 0.474, 0.3674, 0.4573, 0.5988, 0.4641, 0.6088, 0.5, 0.2903, 0.3848, 0.2771, 0.3729, 0.3587, 0.2709, 0.3835, 0.2968, 0.1539, 0.3386, 0.1353, 0.3427, 0.1265, 0.239, 0.1628, 0.2372, 0.3192, 0.5869, 0.3298, 0.5711, 0.4925, 0.6794, 0.4643, 0.7049, 0.2324, 0.6368, 0.2525, 0.6303, 0.3324, 0.7854, 0.2941, 0.7965, 0.3674, 0.4573, 0.3611, 0.4426, 0.5788, 0.4262, 0.5988, 0.4641, 0.2771, 0.3729, 0.2622, 0.3622, 0.3427, 0.2522, 0.3587, 0.2709, 0.1443, 0.6418, 0.1579, 0.6497, 0.0917, 0.7274, 0.06542, 0.7043, 0.3298, 0.5711, 0.3387, 0.5531, 0.5186, 0.6502, 0.4925, 0.6794, 0.3611, 0.4426, 0.3505, 0.4295, 0.557, 0.3824, 0.5788, 0.4262, 0.2622, 0.3622, 0.244, 0.3536, 0.3189, 0.2466, 0.3427, 0.2522, 0.1579, 0.6497, 0.1706, 0.6514, 0.1254, 0.7539, 0.0917, 0.7274, 0.3387, 0.5531, 0.3472, 0.5333, 0.5452, 0.6163, 0.5186, 0.6502, 0.2525, 0.6303, 0.2724, 0.6221, 0.3688, 0.7695, 0.3324, 0.7854, 0.3505, 0.4295, 0.3362, 0.4179, 0.5274, 0.3426, 0.557, 0.3824, 0.244, 0.3536, 0.2225, 0.3469, 0.2891, 0.2494, 0.3189, 0.2466, 0.1706, 0.6514, 0.1829, 0.6492, 0.1672, 0.7803, 0.1254, 0.7539, 0.3472, 0.5333, 0.3558, 0.5128, 0.5727, 0.578, 0.5452, 0.6163, 0.3362, 0.4179, 0.32, 0.4074, 0.484, 0.3175, 0.5274, 0.3426, 0.2225, 0.3469, 0.1991, 0.3418, 0.251, 0.2491, 0.2891, 0.2494, 0.2724, 0.6221, 0.2905, 0.6122, 0.4028, 0.7502, 0.3688, 0.7695, 0.1829, 0.6492, 0.1969, 0.6457, 0.2114, 0.7958, 0.1672, 0.7803, 0.3558, 0.5128, 0.3635, 0.4928, 0.5978, 0.5381, 0.5727, 0.578, 0.32, 0.4074, 0.3042, 0.3967, 0.4333, 0.3102, 0.484, 0.3175, 0.1991, 0.3418, 0.1756, 0.3386, 0.2057, 0.2423, 0.251, 0.2491, 0.2905, 0.6122, 0.3062, 0.6005, 0.4345, 0.7285, 0.4028, 0.7502, 0.1969, 0.6457, 0.2134, 0.6417, 0.2539, 0.8006, 0.2114, 0.7958, 0.3635, 0.4928, 0.3681, 0.474, 0.6088, 0.5, 0.5978, 0.5381, 0.3042, 0.3967, 0.2903, 0.3848, 0.3835, 0.2968, 0.4333, 0.3102, 0.1756, 0.3386, 0.1539, 0.3386, 0.1628, 0.2372, 0.2057, 0.2423, 0.3062, 0.6005, 0.3192, 0.5869, 0.4643, 0.7049, 0.4345, 0.7285, 0.5988, 0.4641, 0.5788, 0.4262, 0.7418, 0.354, 0.7661, 0.4244, 0.06542, 0.7043, 0.0917, 0.7274, 0.05052, 0.952, 8.879e-05, 0.9232, 0.5788, 0.4262, 0.557, 0.3824, 0.7279, 0.287, 0.7418, 0.354, 0.0917, 0.7274, 0.1254, 0.7539, 0.1041, 0.988, 0.05052, 0.952, 0.557, 0.3824, 0.5274, 0.3426, 0.6966, 0.2309, 0.7279, 0.287, 0.3324, 0.7854, 0.3688, 0.7695, 0.4715, 0.9396, 0.4147, 0.9588, 0.1254, 0.7539, 0.1672, 0.7803, 0.1626, 0.987, 0.1041, 0.988, 0.5274, 0.3426, 0.484, 0.3175, 0.6478, 0.1848, 0.6966, 0.2309, 0.3688, 0.7695, 0.4028, 0.7502, 0.5152, 0.9174, 0.4715, 0.9396, 0.1672, 0.7803, 0.2114, 0.7958, 0.231, 0.9858, 0.1626, 0.987, 0.484, 0.3175, 0.4333, 0.3102, 0.5995, 0.1424, 0.6478, 0.1848, 0.4028, 0.7502, 0.4345, 0.7285, 0.5638, 0.9012, 0.5152, 0.9174, 0.2114, 0.7958, 0.2539, 0.8006, 0.3032, 0.9999, 0.231, 0.9858, 0.4333, 0.3102, 0.3835, 0.2968, 0.5314, 0.1081, 0.5995, 0.1424, 0.4345, 0.7285, 0.4643, 0.7049, 0.6046, 0.8554, 0.5638, 0.9012, 0.2539, 0.8006, 0.2941, 0.7965, 0.3597, 0.985, 0.3032, 0.9999, 0.3835, 0.2968, 0.3587, 0.2709, 0.4687, 0.06992, 0.5314, 0.1081, 0.4643, 0.7049, 0.4925, 0.6794, 0.6501, 0.8124, 0.6046, 0.8554, 0.2941, 0.7965, 0.3324, 0.7854, 0.4147, 0.9588, 0.3597, 0.985, 0.3587, 0.2709, 0.3427, 0.2522, 0.4186, 0.03158, 0.4687, 0.06992, 0.4925, 0.6794, 0.5186, 0.6502, 0.6874, 0.7751, 0.6501, 0.8124, 0.3427, 0.2522, 0.3189, 0.2466, 0.3558, 0.02483, 0.4186, 0.03158, 0.5186, 0.6502, 0.5452, 0.6163, 0.7082, 0.6999, 0.6874, 0.7751, 0.3189, 0.2466, 0.2891, 0.2494, 0.2824, 0.03109, 0.3558, 0.02483, 0.5452, 0.6163, 0.5727, 0.578, 0.7346, 0.6182, 0.7082, 0.6999, 0.2891, 0.2494, 0.251, 0.2491, 0.2002, 0.02301, 0.2824, 0.03109, 0.5727, 0.578, 0.5978, 0.5381, 0.7721, 0.5524, 0.7346, 0.6182, 0.251, 0.2491, 0.2057, 0.2423, 0.1046, 8.881e-05, 0.2002, 0.02301, 0.5978, 0.5381, 0.6088, 0.5, 0.7888, 0.4921, 0.7721, 0.5524, 0.2057, 0.2423, 0.1628, 0.2372, 0.03828, 0.002993, 0.1046, 8.881e-05, 0.6088, 0.5, 0.5988, 0.4641, 0.7661, 0.4244, 0.7888, 0.4921, 0.1512, 0.611, 0.2233, 0.496, 0.1709, 0.6177, 0.1709, 0.6177, 0.2233, 0.496, 0.1905, 0.6221, 0.1905, 0.6221, 0.2233, 0.496, 0.2094, 0.6238, 0.2094, 0.6238, 0.2233, 0.496, 0.2274, 0.6224, 0.2274, 0.6224, 0.2233, 0.496, 0.2451, 0.618, 0.2451, 0.618, 0.2233, 0.496, 0.263, 0.6109, 0.263, 0.6109, 0.2233, 0.496, 0.2818, 0.6023, 0.2818, 0.6023, 0.2233, 0.496, 0.3011, 0.5935, 0.3011, 0.5935, 0.2233, 0.496, 0.3195, 0.5843, 0.3195, 0.5843, 0.2233, 0.496, 0.3348, 0.5742, 0.3348, 0.5742, 0.2233, 0.496, 0.3451, 0.562, 0.3451, 0.562, 0.2233, 0.496, 0.3503, 0.5478, 0.3503, 0.5478, 0.2233, 0.496, 0.3512, 0.5318, 0.3512, 0.5318, 0.2233, 0.496, 0.3488, 0.5146, 0.3488, 0.5146, 0.2233, 0.496, 0.3444, 0.4969, 0.3444, 0.4969, 0.2233, 0.496, 0.3405, 0.4793, 0.3405, 0.4793, 0.2233, 0.496, 0.3386, 0.4621, 0.3386, 0.4621, 0.2233, 0.496, 0.3374, 0.4454, 0.3374, 0.4454, 0.2233, 0.496, 0.3343, 0.4285, 0.3343, 0.4285, 0.2233, 0.496, 0.3275, 0.4108, 0.3275, 0.4108, 0.2233, 0.496, 0.3174, 0.3925, 0.3174, 0.3925, 0.2233, 0.496, 0.3051, 0.3739, 0.3051, 0.3739, 0.2233, 0.496, 0.2917, 0.3565, 0.2917, 0.3565, 0.2233, 0.496, 0.2774, 0.3424, 0.2774, 0.3424, 0.2233, 0.496, 0.2624, 0.3327, 0.2624, 0.3327, 0.2233, 0.496, 0.2477, 0.3282, 0.2477, 0.3282, 0.2233, 0.496, 0.2352, 0.3293, 0.2352, 0.3293, 0.2233, 0.496, 0.2239, 0.3341, 0.2239, 0.3341, 0.2233, 0.496, 0.2112, 0.3405, 0.2112, 0.3405, 0.2233, 0.496, 0.196, 0.3479, 0.196, 0.3479, 0.1785, 0.3569, 0.09708, 0.2124, 0.1335, 0.2024, 0.196, 0.3479, 0.2233, 0.496, 0.1785, 0.3569, 0.1321, 0.6029, 0.2233, 0.496, 0.1512, 0.611, 0.3475, 0.2821, 0.3226, 0.2624, 0.3551, 0.04602, 0.4005, 0.04766, 0.3348, 0.5742, 0.3451, 0.562, 0.5035, 0.7142, 0.4877, 0.7459, 0.3386, 0.4621, 0.3374, 0.4454, 0.4583, 0.4271, 0.459, 0.4606, 0.2774, 0.3424, 0.2624, 0.3327, 0.3226, 0.2624, 0.3475, 0.2821, 0.2274, 0.6224, 0.2451, 0.618, 0.2914, 0.798, 0.2554, 0.7978, 0.1321, 0.6029, 0.1512, 0.611, 0.1134, 0.7703, 0.08076, 0.754, 0.3451, 0.562, 0.3503, 0.5478, 0.5134, 0.6748, 0.5035, 0.7142, 0.3374, 0.4454, 0.3343, 0.4285, 0.4591, 0.4042, 0.4583, 0.4271, 0.2624, 0.3327, 0.2477, 0.3282, 0.2954, 0.2457, 0.3226, 0.2624, 0.2451, 0.618, 0.263, 0.6109, 0.3284, 0.7941, 0.2914, 0.798, 0.3503, 0.5478, 0.3512, 0.5318, 0.5259, 0.6302, 0.5134, 0.6748, 0.3343, 0.4285, 0.3275, 0.4108, 0.4464, 0.3854, 0.4591, 0.4042, 0.2477, 0.3282, 0.2352, 0.3293, 0.2606, 0.2262, 0.2954, 0.2457, 0.263, 0.6109, 0.2818, 0.6023, 0.3687, 0.7873, 0.3284, 0.7941, 0.1512, 0.611, 0.1709, 0.6177, 0.1483, 0.7822, 0.1134, 0.7703, 0.3512, 0.5318, 0.3488, 0.5146, 0.5304, 0.5834, 0.5259, 0.6302, 0.3275, 0.4108, 0.3174, 0.3925, 0.4244, 0.3687, 0.4464, 0.3854, 0.2352, 0.3293, 0.2239, 0.3341, 0.2177, 0.208, 0.2606, 0.2262, 0.2818, 0.6023, 0.3011, 0.5935, 0.4125, 0.7779, 0.3687, 0.7873, 0.3488, 0.5146, 0.3444, 0.4969, 0.5159, 0.5384, 0.5304, 0.5834, 0.3174, 0.3925, 0.3051, 0.3739, 0.3988, 0.3447, 0.4244, 0.3687, 0.1709, 0.6177, 0.1905, 0.6221, 0.1839, 0.7903, 0.1483, 0.7822, 0.2239, 0.3341, 0.2112, 0.3405, 0.1739, 0.2002, 0.2177, 0.208, 0.3011, 0.5935, 0.3195, 0.5843, 0.4557, 0.7658, 0.4125, 0.7779, 0.3444, 0.4969, 0.3405, 0.4793, 0.4851, 0.5014, 0.5159, 0.5384, 0.3051, 0.3739, 0.2917, 0.3565, 0.3727, 0.312, 0.3988, 0.3447, 0.1905, 0.6221, 0.2094, 0.6238, 0.2196, 0.7953, 0.1839, 0.7903, 0.2112, 0.3405, 0.196, 0.3479, 0.1335, 0.2024, 0.1739, 0.2002, 0.3195, 0.5843, 0.3348, 0.5742, 0.4877, 0.7459, 0.4557, 0.7658, 0.3405, 0.4793, 0.3386, 0.4621, 0.459, 0.4606, 0.4851, 0.5014, 0.2917, 0.3565, 0.2774, 0.3424, 0.3475, 0.2821, 0.3727, 0.312, 0.2094, 0.6238, 0.2274, 0.6224, 0.2554, 0.7978, 0.2196, 0.7953, 0.5035, 0.7142, 0.5134, 0.6748, 0.6744, 0.727, 0.6471, 0.7923, 0.3226, 0.2624, 0.2954, 0.2457, 0.3019, 0.02596, 0.3551, 0.04602, 0.5134, 0.6748, 0.5259, 0.6302, 0.7069, 0.6707, 0.6744, 0.727, 0.2954, 0.2457, 0.2606, 0.2262, 0.2445, 8.485e-05, 0.3019, 0.02596, 0.5259, 0.6302, 0.5304, 0.5834, 0.7199, 0.6113, 0.7069, 0.6707, 0.1134, 0.7703, 0.1483, 0.7822, 0.1078, 0.9665, 0.05554, 0.9425, 0.2606, 0.2262, 0.2177, 0.208, 0.1883, 0.01064, 0.2445, 8.485e-05, 0.5304, 0.5834, 0.5159, 0.5384, 0.7144, 0.548, 0.7199, 0.6113, 0.1483, 0.7822, 0.1839, 0.7903, 0.1531, 0.9797, 0.1078, 0.9665, 0.2177, 0.208, 0.1739, 0.2002, 0.1228, 0.02356, 0.1883, 0.01064, 0.5159, 0.5384, 0.4851, 0.5014, 0.7069, 0.4878, 0.7144, 0.548, 0.1839, 0.7903, 0.2196, 0.7953, 0.1979, 0.9999, 0.1531, 0.9797, 0.1739, 0.2002, 0.1335, 0.2024, 0.05129, 0.02346, 0.1228, 0.02356, 0.4851, 0.5014, 0.459, 0.4606, 0.6802, 0.4211, 0.7069, 0.4878, 0.2196, 0.7953, 0.2554, 0.7978, 0.2564, 0.9942, 0.1979, 0.9999, 0.1335, 0.2024, 0.09708, 0.2124, 8.488e-05, 0.04853, 0.05129, 0.02346, 0.459, 0.4606, 0.4583, 0.4271, 0.66, 0.3553, 0.6802, 0.4211, 0.2554, 0.7978, 0.2914, 0.798, 0.3164, 0.9933, 0.2564, 0.9942, 0.08076, 0.754, 0.1134, 0.7703, 0.05554, 0.9425, 8.491e-05, 0.9238, 0.4583, 0.4271, 0.4591, 0.4042, 0.6484, 0.2975, 0.66, 0.3553, 0.2914, 0.798, 0.3284, 0.7941, 0.367, 0.9908, 0.3164, 0.9933, 0.4591, 0.4042, 0.4464, 0.3854, 0.6085, 0.254, 0.6484, 0.2975, 0.3284, 0.7941, 0.3687, 0.7873, 0.4302, 0.951, 0.367, 0.9908, 0.4464, 0.3854, 0.4244, 0.3687, 0.5533, 0.2133, 0.6085, 0.254, 0.3687, 0.7873, 0.4125, 0.7779, 0.5014, 0.9099, 0.4302, 0.951, 0.4244, 0.3687, 0.3988, 0.3447, 0.501, 0.1579, 0.5533, 0.2133, 0.4125, 0.7779, 0.4557, 0.7658, 0.5699, 0.8871, 0.5014, 0.9099, 0.3988, 0.3447, 0.3727, 0.312, 0.4484, 0.08481, 0.501, 0.1579, 0.4557, 0.7658, 0.4877, 0.7459, 0.6202, 0.8548, 0.5699, 0.8871, 0.3727, 0.312, 0.3475, 0.2821, 0.4005, 0.04766, 0.4484, 0.08481, 0.4877, 0.7459, 0.5035, 0.7142, 0.6471, 0.7923, 0.6202, 0.8548, 0.3817, 0.6145, 0.4663, 0.5093, 0.3996, 0.6232, 0.3996, 0.6232, 0.4663, 0.5093, 0.4176, 0.6297, 0.4176, 0.6297, 0.4663, 0.5093, 0.4352, 0.6335, 0.4352, 0.6335, 0.4663, 0.5093, 0.4525, 0.6343, 0.4525, 0.6343, 0.4663, 0.5093, 0.4697, 0.6322, 0.4697, 0.6322, 0.4663, 0.5093, 0.4875, 0.6277, 0.4875, 0.6277, 0.4663, 0.5093, 0.5063, 0.6219, 0.5063, 0.6219, 0.4663, 0.5093, 0.5255, 0.6162, 0.5092, 0.3918, 0.4663, 0.5093, 0.4928, 0.3807, 0.4928, 0.3807, 0.4663, 0.5093, 0.4769, 0.3727, 0.4769, 0.3727, 0.4663, 0.5093, 0.4619, 0.3699, 0.4619, 0.3699, 0.4663, 0.5093, 0.4475, 0.3726, 0.4475, 0.3726, 0.4663, 0.5093, 0.4337, 0.3796, 0.4337, 0.3796, 0.4663, 0.5093, 0.4203, 0.3901, 0.4203, 0.3901, 0.4663, 0.5093, 0.4075, 0.4025, 0.4075, 0.4025, 0.4663, 0.5093, 0.3945, 0.4143, 0.3945, 0.4143, 0.4663, 0.5093, 0.3808, 0.4241, 0.3808, 0.4241, 0.4663, 0.5093, 0.3673, 0.433, 0.3673, 0.433, 0.4663, 0.5093, 0.3544, 0.4436, 0.3544, 0.4436, 0.4663, 0.5093, 0.3426, 0.4576, 0.3426, 0.4576, 0.4663, 0.5093, 0.3318, 0.4748, 0.3318, 0.4748, 0.4663, 0.5093, 0.3217, 0.4939, 0.3217, 0.4939, 0.4663, 0.5093, 0.3133, 0.5133, 0.3133, 0.5133, 0.4663, 0.5093, 0.3081, 0.5317, 0.3081, 0.5317, 0.4663, 0.5093, 0.3069, 0.5486, 0.3069, 0.5486, 0.4663, 0.5093, 0.31, 0.5626, 0.31, 0.5626, 0.4663, 0.5093, 0.3167, 0.5721, 0.3167, 0.5721, 0.4663, 0.5093, 0.3258, 0.5789, 0.3258, 0.5789, 0.4663, 0.5093, 0.3368, 0.586, 0.3368, 0.586, 0.4663, 0.5093, 0.3498, 0.5947, 0.3498, 0.5947, 0.3649, 0.6047, 0.2918, 0.7454, 0.2643, 0.72, 0.3498, 0.5947, 0.4663, 0.5093, 0.3649, 0.6047, 0.3649, 0.6047, 0.4663, 0.5093, 0.3817, 0.6145, 0.2241, 0.502, 0.2196, 0.5325, 0.02115, 0.6114, 8.307e-05, 0.5721, 0.4769, 0.3727, 0.4619, 0.3699, 0.5175, 0.1655, 0.5515, 0.1647, 0.3808, 0.4241, 0.3673, 0.433, 0.2941, 0.3387, 0.3223, 0.3221, 0.3081, 0.5317, 0.3069, 0.5486, 0.2196, 0.5325, 0.2241, 0.502, 0.4525, 0.6343, 0.4697, 0.6322, 0.4943, 0.8088, 0.4598, 0.8056, 0.3649, 0.6047, 0.3817, 0.6145, 0.3231, 0.7651, 0.2918, 0.7454, 0.4619, 0.3699, 0.4475, 0.3726, 0.4793, 0.1749, 0.5175, 0.1655, 0.3673, 0.433, 0.3544, 0.4436, 0.2742, 0.3488, 0.2941, 0.3387, 0.3069, 0.5486, 0.31, 0.5626, 0.2189, 0.5634, 0.2196, 0.5325, 0.4697, 0.6322, 0.4875, 0.6277, 0.5297, 0.8081, 0.4943, 0.8088, 0.4475, 0.3726, 0.4337, 0.3796, 0.4354, 0.1848, 0.4793, 0.1749, 0.3544, 0.4436, 0.3426, 0.4576, 0.2642, 0.3686, 0.2742, 0.3488, 0.31, 0.5626, 0.3167, 0.5721, 0.2197, 0.6021, 0.2189, 0.5634, 0.4875, 0.6277, 0.5063, 0.6219, 0.568, 0.805, 0.5297, 0.8081, 0.3817, 0.6145, 0.3996, 0.6232, 0.3567, 0.7804, 0.3231, 0.7651, 0.4337, 0.3796, 0.4203, 0.3901, 0.3933, 0.2028, 0.4354, 0.1848, 0.3426, 0.4576, 0.3318, 0.4748, 0.2605, 0.3953, 0.2642, 0.3686, 0.3167, 0.5721, 0.3258, 0.5789, 0.2259, 0.647, 0.2197, 0.6021, 0.5063, 0.6219, 0.5255, 0.6162, 0.6092, 0.7994, 0.568, 0.805, 0.4203, 0.3901, 0.4075, 0.4025, 0.3617, 0.2364, 0.3933, 0.2028, 0.3318, 0.4748, 0.3217, 0.4939, 0.2525, 0.4286, 0.2605, 0.3953, 0.3996, 0.6232, 0.4176, 0.6297, 0.391, 0.7918, 0.3567, 0.7804, 0.3258, 0.5789, 0.3368, 0.586, 0.2416, 0.6874, 0.2259, 0.647, 0.5092, 0.3918, 0.4928, 0.3807, 0.5823, 0.1832, 0.611, 0.2144, 0.4075, 0.4025, 0.3945, 0.4143, 0.3446, 0.2804, 0.3617, 0.2364, 0.3217, 0.4939, 0.3133, 0.5133, 0.2372, 0.4663, 0.2525, 0.4286, 0.4176, 0.6297, 0.4352, 0.6335, 0.4254, 0.8, 0.391, 0.7918, 0.3368, 0.586, 0.3498, 0.5947, 0.2643, 0.72, 0.2416, 0.6874, 0.4928, 0.3807, 0.4769, 0.3727, 0.5515, 0.1647, 0.5823, 0.1832, 0.3945, 0.4143, 0.3808, 0.4241, 0.3223, 0.3221, 0.3446, 0.2804, 0.3133, 0.5133, 0.3081, 0.5317, 0.2241, 0.502, 0.2372, 0.4663, 0.4352, 0.6335, 0.4525, 0.6343, 0.4598, 0.8056, 0.4254, 0.8, 0.5175, 0.1655, 0.4793, 0.1749, 0.4507, 0.01051, 0.521, 0.004411, 0.2196, 0.5325, 0.2189, 0.5634, 0.03061, 0.6663, 0.02115, 0.6114, 0.4793, 0.1749, 0.4354, 0.1848, 0.3862, 0.008686, 0.4507, 0.01051, 0.2189, 0.5634, 0.2197, 0.6021, 0.03738, 0.7275, 0.03061, 0.6663, 0.4354, 0.1848, 0.3933, 0.2028, 0.3281, 0.02544, 0.3862, 0.008686, 0.3231, 0.7651, 0.3567, 0.7804, 0.3036, 0.9599, 0.2536, 0.9325, 0.2197, 0.6021, 0.2259, 0.647, 0.07427, 0.7697, 0.03738, 0.7275, 0.3933, 0.2028, 0.3617, 0.2364, 0.2756, 0.06043, 0.3281, 0.02544, 0.3567, 0.7804, 0.391, 0.7918, 0.3475, 0.976, 0.3036, 0.9599, 0.2259, 0.647, 0.2416, 0.6874, 0.1178, 0.8185, 0.07427, 0.7697, 0.3617, 0.2364, 0.3446, 0.2804, 0.227, 0.09582, 0.2756, 0.06043, 0.391, 0.7918, 0.4254, 0.8, 0.3904, 0.9989, 0.3475, 0.976, 0.2416, 0.6874, 0.2643, 0.72, 0.1533, 0.8792, 0.1178, 0.8185, 0.3446, 0.2804, 0.3223, 0.3221, 0.1822, 0.1509, 0.227, 0.09582, 0.4254, 0.8, 0.4598, 0.8056, 0.4483, 0.9971, 0.3904, 0.9989, 0.2643, 0.72, 0.2918, 0.7454, 0.1998, 0.9101, 0.1533, 0.8792, 0.3223, 0.3221, 0.2941, 0.3387, 0.1353, 0.2002, 0.1822, 0.1509, 0.4598, 0.8056, 0.4943, 0.8088, 0.5072, 0.9997, 0.4483, 0.9971, 0.2918, 0.7454, 0.3231, 0.7651, 0.2536, 0.9325, 0.1998, 0.9101, 0.2941, 0.3387, 0.2742, 0.3488, 0.09128, 0.2383, 0.1353, 0.2002, 0.4943, 0.8088, 0.5297, 0.8081, 0.5568, 0.9999, 0.5072, 0.9997, 0.2742, 0.3488, 0.2642, 0.3686, 0.0734, 0.2938, 0.09128, 0.2383, 0.5297, 0.8081, 0.568, 0.805, 0.6204, 0.9642, 0.5568, 0.9999, 0.2642, 0.3686, 0.2605, 0.3953, 0.06555, 0.3609, 0.0734, 0.2938, 0.568, 0.805, 0.6092, 0.7994, 0.6905, 0.9265, 0.6204, 0.9642, 0.2605, 0.3953, 0.2525, 0.4286, 0.04394, 0.4327, 0.06555, 0.3609, 0.611, 0.2144, 0.5823, 0.1832, 0.64, 0.03033, 0.6905, 0.0816, 0.2525, 0.4286, 0.2372, 0.4663, 0.007862, 0.5132, 0.04394, 0.4327, 0.5823, 0.1832, 0.5515, 0.1647, 0.5885, 8.307e-05, 0.64, 0.03033, 0.2372, 0.4663, 0.2241, 0.502, 8.307e-05, 0.5721, 0.007862, 0.5132, 0.5515, 0.1647, 0.5175, 0.1655, 0.521, 0.004411, 0.5885, 8.307e-05, 0.3593, 0.4796, 0.495, 0.4605, 0.3663, 0.4988, 0.3663, 0.4988, 0.495, 0.4605, 0.3752, 0.5166, 0.3752, 0.5166, 0.495, 0.4605, 0.3857, 0.5321, 0.3857, 0.5321, 0.495, 0.4605, 0.3982, 0.5451, 0.3982, 0.5451, 0.495, 0.4605, 0.4128, 0.5559, 0.4128, 0.5559, 0.495, 0.4605, 0.4296, 0.5652, 0.4296, 0.5652, 0.495, 0.4605, 0.4482, 0.5742, 0.4482, 0.5742, 0.495, 0.4605, 0.4672, 0.5835, 0.4672, 0.5835, 0.495, 0.4605, 0.4858, 0.5919, 0.4858, 0.5919, 0.495, 0.4605, 0.5033, 0.5973, 0.5033, 0.5973, 0.495, 0.4605, 0.5191, 0.5975, 0.5191, 0.5975, 0.495, 0.4605, 0.5332, 0.5924, 0.5332, 0.5924, 0.495, 0.4605, 0.5462, 0.5831, 0.5462, 0.5831, 0.495, 0.4605, 0.5581, 0.5702, 0.5459, 0.3407, 0.495, 0.4605, 0.5277, 0.3408, 0.5277, 0.3408, 0.495, 0.4605, 0.5097, 0.3404, 0.5097, 0.3404, 0.495, 0.4605, 0.4927, 0.338, 0.4927, 0.338, 0.495, 0.4605, 0.4765, 0.3352, 0.4765, 0.3352, 0.495, 0.4605, 0.4595, 0.334, 0.4595, 0.334, 0.495, 0.4605, 0.4411, 0.336, 0.4411, 0.336, 0.495, 0.4605, 0.4211, 0.341, 0.4211, 0.341, 0.495, 0.4605, 0.4004, 0.3479, 0.4004, 0.3479, 0.495, 0.4605, 0.3806, 0.3562, 0.3806, 0.3562, 0.495, 0.4605, 0.3638, 0.366, 0.3638, 0.366, 0.495, 0.4605, 0.351, 0.3776, 0.351, 0.3776, 0.495, 0.4605, 0.3433, 0.3901, 0.3433, 0.3901, 0.495, 0.4605, 0.3415, 0.4019, 0.3415, 0.4019, 0.495, 0.4605, 0.3434, 0.4133, 0.3434, 0.4133, 0.495, 0.4605, 0.3464, 0.4265, 0.3464, 0.4265, 0.495, 0.4605, 0.3497, 0.4422, 0.3497, 0.4422, 0.3538, 0.4603, 0.1982, 0.5106, 0.1967, 0.4719, 0.3497, 0.4422, 0.495, 0.4605, 0.3538, 0.4603, 0.3538, 0.4603, 0.495, 0.4605, 0.3593, 0.4796, 0.3239, 0.285, 0.2991, 0.3037, 0.1008, 0.2174, 0.1144, 0.1744, 0.5033, 0.5973, 0.5191, 0.5975, 0.504, 0.8169, 0.4697, 0.8257, 0.4927, 0.338, 0.4765, 0.3352, 0.488, 0.2165, 0.5194, 0.224, 0.3638, 0.366, 0.351, 0.3776, 0.2991, 0.3037, 0.3239, 0.285, 0.3982, 0.5451, 0.4128, 0.5559, 0.3013, 0.7076, 0.2779, 0.6792, 0.3538, 0.4603, 0.3593, 0.4796, 0.2067, 0.548, 0.1982, 0.5106, 0.5191, 0.5975, 0.5332, 0.5924, 0.5402, 0.7986, 0.504, 0.8169, 0.4765, 0.3352, 0.4595, 0.334, 0.4669, 0.2101, 0.488, 0.2165, 0.351, 0.3776, 0.3433, 0.3901, 0.2766, 0.3256, 0.2991, 0.3037, 0.4128, 0.5559, 0.4296, 0.5652, 0.3285, 0.734, 0.3013, 0.7076, 0.5332, 0.5924, 0.5462, 0.5831, 0.5816, 0.7789, 0.5402, 0.7986, 0.4595, 0.334, 0.4411, 0.336, 0.4462, 0.2173, 0.4669, 0.2101, 0.3433, 0.3901, 0.3415, 0.4019, 0.2495, 0.3541, 0.2766, 0.3256, 0.4296, 0.5652, 0.4482, 0.5742, 0.3602, 0.761, 0.3285, 0.734, 0.3593, 0.4796, 0.3663, 0.4988, 0.2201, 0.5839, 0.2067, 0.548, 0.5462, 0.5831, 0.5581, 0.5702, 0.6188, 0.752, 0.5816, 0.7789, 0.4411, 0.336, 0.4211, 0.341, 0.425, 0.2339, 0.4462, 0.2173, 0.3415, 0.4019, 0.3434, 0.4133, 0.2217, 0.3911, 0.2495, 0.3541, 0.4482, 0.5742, 0.4672, 0.5835, 0.3961, 0.7888, 0.3602, 0.761, 0.5459, 0.3407, 0.5277, 0.3408, 0.6051, 0.1898, 0.6494, 0.1872, 0.4211, 0.341, 0.4004, 0.3479, 0.396, 0.2522, 0.425, 0.2339, 0.3663, 0.4988, 0.3752, 0.5166, 0.237, 0.6177, 0.2201, 0.5839, 0.3434, 0.4133, 0.3464, 0.4265, 0.2039, 0.4317, 0.2217, 0.3911, 0.4672, 0.5835, 0.4858, 0.5919, 0.4336, 0.8141, 0.3961, 0.7888, 0.5277, 0.3408, 0.5097, 0.3404, 0.5636, 0.2096, 0.6051, 0.1898, 0.4004, 0.3479, 0.3806, 0.3562, 0.3586, 0.2686, 0.396, 0.2522, 0.3752, 0.5166, 0.3857, 0.5321, 0.2565, 0.6494, 0.237, 0.6177, 0.3464, 0.4265, 0.3497, 0.4422, 0.1967, 0.4719, 0.2039, 0.4317, 0.4858, 0.5919, 0.5033, 0.5973, 0.4697, 0.8257, 0.4336, 0.8141, 0.5097, 0.3404, 0.4927, 0.338, 0.5194, 0.224, 0.5636, 0.2096, 0.3806, 0.3562, 0.3638, 0.366, 0.3239, 0.285, 0.3586, 0.2686, 0.3857, 0.5321, 0.3982, 0.5451, 0.2779, 0.6792, 0.2565, 0.6494, 0.504, 0.8169, 0.5402, 0.7986, 0.61, 0.9548, 0.5416, 0.9784, 0.2991, 0.3037, 0.2766, 0.3256, 0.0678, 0.2634, 0.1008, 0.2174, 0.5402, 0.7986, 0.5816, 0.7789, 0.6745, 0.9405, 0.61, 0.9548, 0.2766, 0.3256, 0.2495, 0.3541, 0.02808, 0.312, 0.0678, 0.2634, 0.5816, 0.7789, 0.6188, 0.752, 0.728, 0.9093, 0.6745, 0.9405, 0.2067, 0.548, 0.2201, 0.5839, 0.04844, 0.6744, 0.03284, 0.6175, 0.2495, 0.3541, 0.2217, 0.3911, 0.0237, 0.369, 0.02808, 0.312, 0.6494, 0.1872, 0.6051, 0.1898, 0.6678, 0.009686, 0.728, 0.02273, 0.2201, 0.5839, 0.237, 0.6177, 0.06796, 0.7187, 0.04844, 0.6744, 0.2217, 0.3911, 0.2039, 0.4317, 0.01917, 0.4358, 0.0237, 0.369, 0.6051, 0.1898, 0.5636, 0.2096, 0.6097, 8.526e-05, 0.6678, 0.009686, 0.237, 0.6177, 0.2565, 0.6494, 0.08159, 0.7674, 0.06796, 0.7187, 0.2039, 0.4317, 0.1967, 0.4719, 8.53e-05, 0.5054, 0.01917, 0.4358, 0.5636, 0.2096, 0.5194, 0.224, 0.5403, 0.00703, 0.6097, 8.526e-05, 0.2565, 0.6494, 0.2779, 0.6792, 0.1247, 0.8096, 0.08159, 0.7674, 0.1967, 0.4719, 0.1982, 0.5106, 0.01071, 0.5618, 8.53e-05, 0.5054, 0.5194, 0.224, 0.488, 0.2165, 0.4732, 0.008695, 0.5403, 0.00703, 0.2779, 0.6792, 0.3013, 0.7076, 0.1651, 0.8562, 0.1247, 0.8096, 0.1982, 0.5106, 0.2067, 0.548, 0.03284, 0.6175, 0.01071, 0.5618, 0.488, 0.2165, 0.4669, 0.2101, 0.4157, 0.004381, 0.4732, 0.008695, 0.3013, 0.7076, 0.3285, 0.734, 0.2005, 0.8942, 0.1651, 0.8562, 0.4669, 0.2101, 0.4462, 0.2173, 0.3642, 0.03058, 0.4157, 0.004381, 0.3285, 0.734, 0.3602, 0.761, 0.2736, 0.9173, 0.2005, 0.8942, 0.4462, 0.2173, 0.425, 0.2339, 0.3114, 0.07208, 0.3642, 0.03058, 0.3602, 0.761, 0.3961, 0.7888, 0.3531, 0.9454, 0.2736, 0.9173, 0.425, 0.2339, 0.396, 0.2522, 0.2453, 0.1073, 0.3114, 0.07208, 0.3961, 0.7888, 0.4336, 0.8141, 0.4169, 0.9831, 0.3531, 0.9454, 0.396, 0.2522, 0.3586, 0.2686, 0.1622, 0.1384, 0.2453, 0.1073, 0.4336, 0.8141, 0.4697, 0.8257, 0.4756, 0.9999, 0.4169, 0.9831, 0.3586, 0.2686, 0.3239, 0.285, 0.1144, 0.1744, 0.1622, 0.1384, 0.4697, 0.8257, 0.504, 0.8169, 0.5416, 0.9784, 0.4756, 0.9999])
me_cylinder.materials.append(mat_madera)
me_cylinder.materials.append(mat_material_001)
me_cylinder.update()
me_cube_004 = bpy.data.meshes.new('Cube.004')
me_cube_004.from_pydata([(137.8, 86.25, -86.21), (188.0, 86.25, -91.37), (146.5, 86.25, -90.21), (156.9, 86.25, -92.92), (168.0, 86.25, -94.06), (178.7, 86.25, -93.52), (188.0, -89.13, -91.37), (137.8, -89.13, -86.21), (178.7, -89.13, -93.52), (168.0, -89.13, -94.06), (156.9, -89.13, -92.92), (146.5, -89.13, -90.21), (198.2, 86.25, -87.8), (204.0, 86.25, -87.41), (198.2, -89.13, -87.8), (204.0, -89.13, -87.41), (188.0, -91.79, -86.04), (137.8, -91.79, -80.88), (178.7, -91.79, -88.2), (168.0, -91.79, -88.73), (156.9, -91.79, -87.59), (146.5, -91.79, -84.88), (198.2, -91.79, -82.48), (204.0, -91.79, -82.08), (188.0, -96.53, -84.27), (137.8, -96.53, -79.11), (178.7, -96.53, -86.42), (168.0, -96.53, -86.95), (156.9, -96.53, -85.81), (146.5, -96.53, -83.11), (198.2, -96.53, -80.7), (204.0, -96.53, -80.3), (188.0, -101.6, -89.59), (137.8, -101.6, -84.43), (178.7, -101.6, -91.75), (168.0, -101.6, -92.28), (156.9, -101.6, -91.14), (146.5, -101.6, -88.43), (198.2, -101.6, -86.03), (204.0, -101.6, -85.63), (188.0, -102.2, -98.77), (137.8, -102.2, -93.61), (178.7, -102.2, -100.9), (168.0, -102.2, -101.5), (156.9, -102.2, -100.3), (146.5, -102.2, -97.61), (198.2, -102.2, -95.2), (204.0, -102.2, -94.81), (188.0, -96.83, -104.1), (137.8, -96.83, -98.93), (178.7, -96.83, -106.3), (168.0, -96.83, -106.8), (156.9, -96.83, -105.6), (146.5, -96.83, -102.9), (198.2, -96.83, -100.5), (204.0, -96.83, -100.1), (188.0, -89.13, -101.1), (137.8, -89.13, -95.97), (178.7, -89.13, -103.3), (168.0, -89.13, -103.8), (156.9, -89.13, -102.7), (146.5, -89.13, -99.98), (198.2, -89.13, -97.57), (204.0, -89.13, -97.17), (204.0, -81.42, -87.41), (137.8, -81.42, -86.21), (146.5, -81.42, -90.21), (156.9, -81.42, -92.92), (168.0, -81.42, -94.06), (178.7, -81.42, -93.52), (188.0, -81.42, -91.37), (198.2, -81.42, -87.8), (81.27, 86.25, -52.03), (81.27, -89.13, -52.03), (81.27, -91.79, -46.71), (81.27, -96.53, -44.93), (81.27, -101.6, -50.26), (81.27, -102.2, -59.43), (81.27, -96.83, -64.76), (81.27, -89.13, -61.8), (81.27, -81.42, -52.03), (42.71, 86.25, -28.75), (42.83, -89.13, -28.82), (42.92, -91.79, -23.55), (42.99, -96.53, -21.81), (43.08, -101.6, -27.19), (43.09, -102.2, -36.38), (43.04, -96.83, -41.67), (43.01, -89.13, -38.69), (42.74, -81.42, -28.76), (-194.2, -89.2, -15.03), (-140.6, -91.8, 81.27), (-140.5, -89.13, 75.89), (40.44, -81.42, -32.66), (40.41, 86.24, -32.64), (40.62, -91.8, -27.45), (40.52, -89.13, -32.72)], [], [(66, 65, 7, 11), (67, 66, 11, 10), (68, 67, 10, 9), (69, 68, 9, 8), (70, 69, 8, 6), (71, 70, 6, 14), (64, 71, 14, 15), (9, 10, 20, 19), (15, 14, 22, 23), (8, 9, 19, 18), (11, 7, 17, 21), (14, 6, 16, 22), (6, 8, 18, 16), (10, 11, 21, 20), (23, 22, 30, 31), (22, 16, 24, 30), (21, 17, 25, 29), (20, 21, 29, 28), (19, 20, 28, 27), (18, 19, 27, 26), (16, 18, 26, 24), (31, 30, 38, 39), (30, 24, 32, 38), (29, 25, 33, 37), (28, 29, 37, 36), (27, 28, 36, 35), (26, 27, 35, 34), (24, 26, 34, 32), (39, 38, 46, 47), (38, 32, 40, 46), (37, 33, 41, 45), (36, 37, 45, 44), (35, 36, 44, 43), (34, 35, 43, 42), (32, 34, 42, 40), (46, 40, 48, 54), (45, 41, 49, 53), (44, 45, 53, 52), (43, 44, 52, 51), (42, 43, 51, 50), (40, 42, 50, 48), (47, 46, 54, 55), (53, 49, 57, 61), (52, 53, 61, 60), (51, 52, 60, 59), (50, 51, 59, 58), (48, 50, 58, 56), (55, 54, 62, 63), (54, 48, 56, 62), (13, 12, 71, 64), (12, 1, 70, 71), (1, 5, 69, 70), (5, 4, 68, 69), (4, 3, 67, 68), (3, 2, 66, 67), (2, 0, 65, 66), (0, 72, 80, 65), (72, 81, 89, 80), (49, 78, 79, 57), (78, 87, 88, 79), (41, 77, 78, 49), (77, 86, 87, 78), (33, 76, 77, 41), (76, 85, 86, 77), (25, 75, 76, 33), (75, 84, 85, 76), (17, 74, 75, 25), (74, 83, 84, 75), (7, 73, 74, 17), (80, 89, 82, 73), (65, 80, 73, 7), (73, 82, 83, 74), (82, 89, 93, 96), (83, 82, 96, 95), (89, 81, 94, 93)])
me_cube_004.polygons.foreach_set('use_smooth', [True] * 75)
_uv = me_cube_004.uv_layers.new(name='UVMap')
_uv.uv.foreach_set('vector', [0.3547, 0.8736, 0.3558, 0.8538, 0.3723, 0.8546, 0.3708, 0.8745, 0.3533, 0.8959, 0.3547, 0.8736, 0.3708, 0.8745, 0.3694, 0.8968, 0.3519, 0.9191, 0.3533, 0.8959, 0.3694, 0.8968, 0.3678, 0.92, 0.3508, 0.9414, 0.3519, 0.9191, 0.3678, 0.92, 0.3666, 0.9421, 0.3499, 0.961, 0.3508, 0.9414, 0.3666, 0.9421, 0.3658, 0.9617, 0.3489, 0.9832, 0.3499, 0.961, 0.3658, 0.9617, 0.3652, 0.9844, 0.348, 0.9953, 0.3489, 0.9832, 0.3652, 0.9844, 0.3637, 0.9966, 0.3678, 0.92, 0.3694, 0.8968, 0.3823, 0.8954, 0.3809, 0.9205, 0.3637, 0.9966, 0.3652, 0.9844, 0.3769, 0.9873, 0.3756, 0.9989, 0.3666, 0.9421, 0.3678, 0.92, 0.3809, 0.9205, 0.3791, 0.9444, 0.3708, 0.8745, 0.3723, 0.8546, 0.384, 0.8497, 0.3833, 0.8712, 0.3652, 0.9844, 0.3658, 0.9617, 0.3777, 0.9653, 0.3769, 0.9873, 0.3658, 0.9617, 0.3666, 0.9421, 0.3791, 0.9444, 0.3777, 0.9653, 0.3694, 0.8968, 0.3708, 0.8745, 0.3833, 0.8712, 0.3823, 0.8954, 0.3756, 0.9989, 0.3769, 0.9873, 0.3864, 0.9888, 0.3858, 1.0, 0.3769, 0.9873, 0.3777, 0.9653, 0.3884, 0.9671, 0.3864, 0.9888, 0.3833, 0.8712, 0.384, 0.8497, 0.3951, 0.848, 0.3948, 0.8702, 0.3823, 0.8954, 0.3833, 0.8712, 0.3948, 0.8702, 0.3937, 0.8953, 0.3809, 0.9205, 0.3823, 0.8954, 0.3937, 0.8953, 0.3922, 0.9211, 0.3791, 0.9444, 0.3809, 0.9205, 0.3922, 0.9211, 0.3904, 0.9457, 0.3777, 0.9653, 0.3791, 0.9444, 0.3904, 0.9457, 0.3884, 0.9671, 0.3858, 1.0, 0.3864, 0.9888, 0.4003, 0.9877, 0.4004, 0.9994, 0.3864, 0.9888, 0.3884, 0.9671, 0.4041, 0.9661, 0.4003, 0.9877, 0.3948, 0.8702, 0.3951, 0.848, 0.4104, 0.8534, 0.4107, 0.8745, 0.3937, 0.8953, 0.3948, 0.8702, 0.4107, 0.8745, 0.4099, 0.8982, 0.3922, 0.9211, 0.3937, 0.8953, 0.4099, 0.8982, 0.4085, 0.9225, 0.3904, 0.9457, 0.3922, 0.9211, 0.4085, 0.9225, 0.4068, 0.9458, 0.3884, 0.9671, 0.3904, 0.9457, 0.4068, 0.9458, 0.4041, 0.9661, 0.4004, 0.9994, 0.4003, 0.9877, 0.4188, 0.9856, 0.4189, 0.9977, 0.4003, 0.9877, 0.4041, 0.9661, 0.423, 0.964, 0.4188, 0.9856, 0.4107, 0.8745, 0.4104, 0.8534, 0.4279, 0.8618, 0.4289, 0.8811, 0.4099, 0.8982, 0.4107, 0.8745, 0.4289, 0.8811, 0.4286, 0.9023, 0.4085, 0.9225, 0.4099, 0.8982, 0.4286, 0.9023, 0.4276, 0.9243, 0.4068, 0.9458, 0.4085, 0.9225, 0.4276, 0.9243, 0.4258, 0.9453, 0.4041, 0.9661, 0.4068, 0.9458, 0.4258, 0.9453, 0.423, 0.964, 0.4188, 0.9856, 0.423, 0.964, 0.4379, 0.9633, 0.4348, 0.9852, 0.4289, 0.8811, 0.4279, 0.8618, 0.4426, 0.8663, 0.4431, 0.8846, 0.4286, 0.9023, 0.4289, 0.8811, 0.4431, 0.8846, 0.443, 0.9047, 0.4276, 0.9243, 0.4286, 0.9023, 0.443, 0.9047, 0.442, 0.9255, 0.4258, 0.9453, 0.4276, 0.9243, 0.442, 0.9255, 0.4402, 0.9454, 0.423, 0.964, 0.4258, 0.9453, 0.4402, 0.9454, 0.4379, 0.9633, 0.4189, 0.9977, 0.4188, 0.9856, 0.4348, 0.9852, 0.434, 0.9973, 0.4431, 0.8846, 0.4426, 0.8663, 0.4592, 0.8634, 0.4591, 0.8826, 0.443, 0.9047, 0.4431, 0.8846, 0.4591, 0.8826, 0.459, 0.904, 0.442, 0.9255, 0.443, 0.9047, 0.459, 0.904, 0.4582, 0.9265, 0.4402, 0.9454, 0.442, 0.9255, 0.4582, 0.9265, 0.4559, 0.948, 0.4379, 0.9633, 0.4402, 0.9454, 0.4559, 0.948, 0.4535, 0.9667, 0.434, 0.9973, 0.4348, 0.9852, 0.4518, 0.9878, 0.4505, 0.9996, 0.4348, 0.9852, 0.4379, 0.9633, 0.4535, 0.9667, 0.4518, 0.9878, 0.0002306, 0.9799, 0.0007688, 0.9677, 0.3489, 0.9832, 0.348, 0.9953, 0.0007688, 0.9677, 0.001751, 0.9455, 0.3499, 0.961, 0.3489, 0.9832, 0.001751, 0.9455, 0.00262, 0.9257, 0.3508, 0.9414, 0.3499, 0.961, 0.00262, 0.9257, 0.003587, 0.9034, 0.3519, 0.9191, 0.3508, 0.9414, 0.003587, 0.9034, 0.004588, 0.8802, 0.3533, 0.8959, 0.3519, 0.9191, 0.004588, 0.8802, 0.005549, 0.858, 0.3547, 0.8736, 0.3533, 0.8959, 0.005549, 0.858, 0.0064, 0.8381, 0.3558, 0.8538, 0.3547, 0.8736, 0.0064, 0.8381, 0.005038, 0.6997, 0.3558, 0.7114, 0.3558, 0.8538, 0.005038, 0.6997, 0.00411, 0.6053, 0.3558, 0.6144, 0.3558, 0.7114, 0.4426, 0.8663, 0.4421, 0.7242, 0.4589, 0.7212, 0.4592, 0.8634, 0.4421, 0.7242, 0.4418, 0.6282, 0.4587, 0.6251, 0.4589, 0.7212, 0.4279, 0.8618, 0.4273, 0.7194, 0.4421, 0.7242, 0.4426, 0.8663, 0.4273, 0.7194, 0.4269, 0.6233, 0.4418, 0.6282, 0.4421, 0.7242, 0.4104, 0.8534, 0.41, 0.7106, 0.4273, 0.7194, 0.4279, 0.8618, 0.41, 0.7106, 0.4097, 0.6142, 0.4269, 0.6233, 0.4273, 0.7194, 0.3951, 0.848, 0.3949, 0.7051, 0.41, 0.7106, 0.4104, 0.8534, 0.3949, 0.7051, 0.3947, 0.6085, 0.4097, 0.6142, 0.41, 0.7106, 0.384, 0.8497, 0.3839, 0.7068, 0.3949, 0.7051, 0.3951, 0.848, 0.3839, 0.7068, 0.3839, 0.6101, 0.3947, 0.6085, 0.3949, 0.7051, 0.3723, 0.8546, 0.3723, 0.712, 0.3839, 0.7068, 0.384, 0.8497, 0.3558, 0.7114, 0.3558, 0.6144, 0.3724, 0.6151, 0.3723, 0.712, 0.3558, 0.8538, 0.3558, 0.7114, 0.3723, 0.712, 0.3723, 0.8546, 0.3723, 0.712, 0.3724, 0.6151, 0.3839, 0.6101, 0.3839, 0.7068, 0.3724, 0.6151, 0.3558, 0.6144, 0.3558, 0.6144, 0.3724, 0.6151, 0.3839, 0.6101, 0.3724, 0.6151, 0.3724, 0.6151, 0.3839, 0.6101, 0.3558, 0.6144, 0.00411, 0.6053, 0.00411, 0.6053, 0.3558, 0.6144])
me_cube_004.materials.append(mat_material)
me_cube_004.use_mirror_vertex_groups = False
me_cube_004.update()
me_cube_001 = bpy.data.meshes.new('Cube.001')
me_cube_001.from_pydata([(-209.4, -89.13, 102.5), (-209.4, 86.25, 102.5), (204.0, 86.25, -87.41), (204.0, -89.13, -87.41), (204.0, -81.42, -87.41), (-209.4, -81.42, 102.5), (-138.3, 86.25, 79.28), (-77.33, 86.25, 43.99), (-77.22, -89.13, 43.93), (-138.5, -89.13, 79.34), (-138.4, -81.42, 79.29), (-77.3, -81.42, 43.97), (40.44, -81.42, -32.66), (40.41, 86.24, -32.64), (-24.93, 86.24, 6.272), (-24.96, -81.42, 6.289), (-25.05, -89.13, 6.342), (40.52, -89.13, -32.72), (-209.4, -89.13, -281.2), (-209.4, 86.25, -281.2), (204.0, 86.25, -281.2), (204.0, -89.13, -281.2), (204.0, -81.42, -281.2), (-209.4, -81.42, -281.2), (-138.3, 86.25, -281.2), (-77.33, 86.25, -281.2), (-77.22, -89.13, -281.2), (-138.5, -89.13, -281.2), (-138.4, -81.42, -281.2), (-77.3, -81.42, -281.2), (40.44, -81.42, -281.2), (40.41, 86.24, -281.2), (-24.93, 86.24, -281.2), (-24.96, -81.42, -281.2), (-25.05, -89.13, -281.2), (40.52, -89.13, -281.2), (156.5, -89.13, -96.86), (157.9, -89.13, -278.7)], [], [(14, 15, 33, 32), (11, 7, 25, 29), (15, 16, 34, 33), (8, 11, 29, 26), (4, 3, 21, 22), (12, 13, 31, 30), (0, 5, 23, 18), (5, 1, 19, 23), (2, 4, 22, 20), (6, 10, 28, 24), (17, 12, 30, 35), (10, 9, 27, 28), (36, 17, 35, 37), (16, 8, 26, 34), (18, 27, 9, 0), (3, 36, 37, 21)])
me_cube_001.polygons.foreach_set('use_smooth', [True] * 16)
_uv = me_cube_001.uv_layers.new(name='UVMap')
_uv.uv.foreach_set('vector', [0.003242, 0.5171, 0.3558, 0.5236, 0.3558, 0.5236, 0.003242, 0.5171, 0.3558, 0.2511, 0.0007561, 0.251, 0.0007561, 0.251, 0.3558, 0.2511, 0.3558, 0.5236, 0.3724, 0.5237, 0.3724, 0.5237, 0.3558, 0.5236, 0.3724, 0.2513, 0.3558, 0.2511, 0.3558, 0.2511, 0.3724, 0.2513, 0.348, 0.9953, 0.3637, 0.9966, 0.3637, 0.9966, 0.348, 0.9953, 0.3558, 0.6144, 0.00411, 0.6053, 0.00411, 0.6053, 0.3558, 0.6144, 0.3728, 0.0007545, 0.3563, 0.0007826, 0.3563, 0.0007826, 0.3728, 0.0007545, 0.3563, 0.0007826, 1.798e-08, 0.0007568, 1.798e-08, 0.0007568, 0.3563, 0.0007826, 0.0002306, 0.9799, 0.348, 0.9953, 0.348, 0.9953, 0.0002306, 0.9799, 0.0002293, 0.1616, 0.3558, 0.1616, 0.3558, 0.1616, 0.0002293, 0.1616, 0.3724, 0.6151, 0.3558, 0.6144, 0.3558, 0.6144, 0.3724, 0.6151, 0.3558, 0.1616, 0.3723, 0.1614, 0.3723, 0.1614, 0.3558, 0.1616, 0.368, 0.8058, 0.3724, 0.6151, 0.3724, 0.6151, 0.368, 0.8058, 0.3724, 0.5237, 0.3724, 0.2513, 0.3724, 0.2513, 0.3724, 0.5237, 0.3728, 0.0007545, 0.3723, 0.1614, 0.3723, 0.1614, 0.3728, 0.0007545, 0.3637, 0.9966, 0.368, 0.8058, 0.368, 0.8058, 0.3637, 0.9966])
me_cube_001.materials.append(mat_material)
me_cube_001.use_mirror_vertex_groups = False
me_cube_001.update()
me_cube_002 = bpy.data.meshes.new('Cube.002')
me_cube_002.from_pydata([(-151.8, -89.13, 87.07), (-209.4, -89.13, 102.5), (-161.6, -89.13, 91.83), (-173.4, -89.13, 96.13), (-186.2, -89.13, 99.54), (-198.6, -89.13, 101.7), (-209.4, 86.25, 102.5), (-151.8, 86.25, 87.07), (-198.6, 86.25, 101.7), (-186.2, 86.25, 99.54), (-173.4, 86.25, 96.13), (-161.6, 86.25, 91.83), (-151.8, -91.79, 92.4), (-209.4, -91.79, 107.8), (-161.6, -91.79, 97.16), (-173.4, -91.79, 101.5), (-186.2, -91.79, 104.9), (-198.6, -91.79, 107.1), (-151.8, -96.53, 94.17), (-209.4, -96.53, 109.6), (-161.6, -96.53, 98.94), (-173.4, -96.53, 103.2), (-186.2, -96.53, 106.6), (-198.6, -96.53, 108.8), (-151.8, -101.6, 88.84), (-209.4, -101.6, 104.3), (-161.6, -101.6, 93.61), (-173.4, -101.6, 97.91), (-186.2, -101.6, 101.3), (-198.6, -101.6, 103.5), (-151.8, -102.2, 79.67), (-209.4, -102.2, 95.09), (-161.6, -102.2, 84.44), (-173.4, -102.2, 88.73), (-186.2, -102.2, 92.15), (-198.6, -102.2, 94.34), (-151.8, -96.83, 74.34), (-209.4, -96.83, 89.76), (-161.6, -96.83, 79.11), (-173.4, -96.83, 83.41), (-186.2, -96.83, 86.82), (-198.6, -96.83, 89.01), (-151.8, -89.13, 77.3), (-209.4, -89.13, 92.72), (-161.6, -89.13, 82.07), (-173.4, -89.13, 86.37), (-186.2, -89.13, 89.78), (-198.6, -89.13, 91.97), (-209.4, -81.42, 102.5), (-198.6, -81.42, 101.7), (-186.2, -81.42, 99.54), (-173.4, -81.42, 96.13), (-161.6, -81.42, 91.83), (-151.8, -81.42, 87.07), (-138.3, 86.25, 79.28), (-138.5, -89.13, 79.34), (-138.5, -91.79, 84.72), (-138.6, -96.53, 86.53), (-138.7, -101.6, 81.25), (-138.7, -102.2, 72.09), (-138.7, -96.83, 66.73), (-138.6, -89.13, 69.67), (-138.4, -81.42, 79.29)], [], [(49, 48, 1, 5), (50, 49, 5, 4), (51, 50, 4, 3), (52, 51, 3, 2), (53, 52, 2, 0), (4, 5, 17, 16), (3, 4, 16, 15), (2, 3, 15, 14), (5, 1, 13, 17), (0, 2, 14, 12), (12, 14, 20, 18), (17, 13, 19, 23), (16, 17, 23, 22), (15, 16, 22, 21), (14, 15, 21, 20), (18, 20, 26, 24), (23, 19, 25, 29), (22, 23, 29, 28), (21, 22, 28, 27), (20, 21, 27, 26), (29, 25, 31, 35), (28, 29, 35, 34), (27, 28, 34, 33), (26, 27, 33, 32), (24, 26, 32, 30), (35, 31, 37, 41), (34, 35, 41, 40), (33, 34, 40, 39), (32, 33, 39, 38), (30, 32, 38, 36), (41, 37, 43, 47), (40, 41, 47, 46), (39, 40, 46, 45), (38, 39, 45, 44), (36, 38, 44, 42), (7, 11, 52, 53), (11, 10, 51, 52), (10, 9, 50, 51), (9, 8, 49, 50), (8, 6, 48, 49), (54, 7, 53, 62), (60, 36, 42, 61), (59, 30, 36, 60), (58, 24, 30, 59), (57, 18, 24, 58), (56, 12, 18, 57), (62, 53, 0, 55)])
me_cube_002.polygons.foreach_set('use_smooth', [True] * 47)
_uv = me_cube_002.uv_layers.new(name='UVMap')
_uv.uv.foreach_set('vector', [0.3563, 0.024, 0.3563, 0.0007826, 0.3728, 0.0007545, 0.3728, 0.02419, 0.356, 0.05084, 0.3563, 0.024, 0.3728, 0.02419, 0.3724, 0.05105, 0.3559, 0.0788, 0.356, 0.05084, 0.3724, 0.05105, 0.3721, 0.0789, 0.3559, 0.1054, 0.3559, 0.0788, 0.3721, 0.0789, 0.3722, 0.1055, 0.3558, 0.1285, 0.3559, 0.1054, 0.3722, 0.1055, 0.3722, 0.1286, 0.3724, 0.05105, 0.3728, 0.02419, 0.3853, 0.02304, 0.3846, 0.04889, 0.3721, 0.0789, 0.3724, 0.05105, 0.3846, 0.04889, 0.384, 0.07571, 0.3722, 0.1055, 0.3721, 0.0789, 0.384, 0.07571, 0.3838, 0.1012, 0.3728, 0.02419, 0.3728, 0.0007545, 0.3857, 1.686e-08, 0.3853, 0.02304, 0.3722, 0.1286, 0.3722, 0.1055, 0.3838, 0.1012, 0.3835, 0.1234, 0.3835, 0.1234, 0.3838, 0.1012, 0.3939, 0.09983, 0.3939, 0.1217, 0.3853, 0.02304, 0.3857, 1.686e-08, 0.3967, 4.342e-05, 0.3958, 0.02286, 0.3846, 0.04889, 0.3853, 0.02304, 0.3958, 0.02286, 0.3949, 0.04836, 0.384, 0.07571, 0.3846, 0.04889, 0.3949, 0.04836, 0.3942, 0.07479, 0.3838, 0.1012, 0.384, 0.07571, 0.3942, 0.07479, 0.3939, 0.09983, 0.3939, 0.1217, 0.3939, 0.09983, 0.4081, 0.1042, 0.4083, 0.1267, 0.3958, 0.02286, 0.3967, 4.342e-05, 0.4127, 0.001773, 0.4108, 0.02507, 0.3949, 0.04836, 0.3958, 0.02286, 0.4108, 0.02507, 0.4096, 0.05129, 0.3942, 0.07479, 0.3949, 0.04836, 0.4096, 0.05129, 0.4087, 0.07844, 0.3939, 0.09983, 0.3942, 0.07479, 0.4087, 0.07844, 0.4081, 0.1042, 0.4108, 0.02507, 0.4127, 0.001773, 0.4327, 0.005076, 0.4303, 0.02893, 0.4096, 0.05129, 0.4108, 0.02507, 0.4303, 0.02893, 0.4285, 0.05645, 0.4087, 0.07844, 0.4096, 0.05129, 0.4285, 0.05645, 0.4269, 0.085, 0.4081, 0.1042, 0.4087, 0.07844, 0.4269, 0.085, 0.4257, 0.1122, 0.4083, 0.1267, 0.4081, 0.1042, 0.4257, 0.1122, 0.4255, 0.1356, 0.4303, 0.02893, 0.4327, 0.005076, 0.4491, 0.007566, 0.4468, 0.0317, 0.4285, 0.05645, 0.4303, 0.02893, 0.4468, 0.0317, 0.4447, 0.06, 0.4269, 0.085, 0.4285, 0.05645, 0.4447, 0.06, 0.4428, 0.08933, 0.4257, 0.1122, 0.4269, 0.085, 0.4428, 0.08933, 0.4413, 0.1172, 0.4255, 0.1356, 0.4257, 0.1122, 0.4413, 0.1172, 0.4407, 0.1411, 0.4468, 0.0317, 0.4491, 0.007566, 0.4673, 0.008679, 0.4652, 0.03256, 0.4447, 0.06, 0.4468, 0.0317, 0.4652, 0.03256, 0.4628, 0.06002, 0.4428, 0.08933, 0.4447, 0.06, 0.4628, 0.06002, 0.4607, 0.08854, 0.4413, 0.1172, 0.4428, 0.08933, 0.4607, 0.08854, 0.4591, 0.1155, 0.4407, 0.1411, 0.4413, 0.1172, 0.4591, 0.1155, 0.4581, 0.1385, 3.391e-05, 0.1284, 2.436e-05, 0.1053, 0.3559, 0.1054, 0.3558, 0.1285, 2.436e-05, 0.1053, 1.37e-05, 0.0786, 0.3559, 0.0788, 0.3559, 0.1054, 1.37e-05, 0.0786, 4.59e-06, 0.05059, 0.356, 0.05084, 0.3559, 0.0788, 4.59e-06, 0.05059, -1.042e-09, 0.02385, 0.3563, 0.024, 0.356, 0.05084, -1.042e-09, 0.02385, 1.798e-08, 0.0007568, 0.3563, 0.0007826, 0.3563, 0.024, 0.0002293, 0.1616, 3.391e-05, 0.1284, 0.3558, 0.1285, 0.3558, 0.1616, 0.4407, 0.1738, 0.4407, 0.1411, 0.4581, 0.1385, 0.4581, 0.1711, 0.4255, 0.1681, 0.4255, 0.1356, 0.4407, 0.1411, 0.4407, 0.1738, 0.4084, 0.159, 0.4083, 0.1267, 0.4255, 0.1356, 0.4255, 0.1681, 0.394, 0.154, 0.3939, 0.1217, 0.4083, 0.1267, 0.4084, 0.159, 0.3835, 0.1559, 0.3835, 0.1234, 0.3939, 0.1217, 0.394, 0.154, 0.3558, 0.1616, 0.3558, 0.1285, 0.3722, 0.1286, 0.3723, 0.1614])
me_cube_002.materials.append(mat_material)
me_cube_002.use_mirror_vertex_groups = False
me_cube_002.update()
me_cube_003 = bpy.data.meshes.new('Cube.003')
me_cube_003.from_pydata([(-63.83, -89.13, 36.2), (-63.83, 86.25, 36.2), (-63.83, -91.79, 41.53), (-63.83, -96.53, 43.3), (-63.83, -101.6, 37.97), (-63.83, -102.2, 28.8), (-63.83, -96.83, 23.47), (-63.83, -89.13, 26.43), (-63.83, -81.42, 36.2), (-31.9, 86.25, 16.31), (-31.9, -89.13, 16.31), (-31.9, -91.79, 21.64), (-31.9, -96.53, 23.42), (-31.9, -101.6, 18.09), (-31.9, -102.2, 8.914), (-31.9, -96.83, 3.587), (-31.9, -89.13, 6.546), (-31.9, -81.42, 16.31), (-22.63, 86.25, 10.17), (-22.74, -89.13, 10.24), (-22.84, -91.79, 15.63), (-22.91, -96.53, 17.44), (-23.0, -101.6, 12.17), (-23.01, -102.2, 3.003), (-22.96, -96.83, -2.357), (-22.93, -89.13, 0.585), (-22.66, -81.42, 10.19), (-77.33, 86.25, 43.99), (-77.22, -89.13, 43.93), (-77.13, -91.79, 49.2), (-77.07, -96.53, 50.94), (-76.98, -101.6, 45.57), (-76.97, -102.2, 36.38), (-77.02, -96.83, 31.09), (-77.05, -89.13, 34.06), (-77.3, -81.42, 43.97), (-24.93, 86.24, 6.272), (-24.96, -81.42, 6.289), (-25.15, -91.8, 11.73), (-25.05, -89.13, 6.342)], [], [(2, 29, 30, 3), (17, 8, 0, 10), (0, 28, 29, 2), (10, 0, 2, 11), (11, 2, 3, 12), (3, 30, 31, 4), (4, 31, 32, 5), (12, 3, 4, 13), (5, 32, 33, 6), (13, 4, 5, 14), (14, 5, 6, 15), (6, 33, 34, 7), (15, 6, 7, 16), (9, 1, 8, 17), (1, 27, 35, 8), (26, 17, 10, 19), (24, 15, 16, 25), (23, 14, 15, 24), (22, 13, 14, 23), (21, 12, 13, 22), (20, 11, 12, 21), (19, 10, 11, 20), (8, 35, 28, 0), (18, 9, 17, 26), (26, 19, 39, 37), (19, 20, 38, 39), (18, 26, 37, 36)])
me_cube_003.polygons.foreach_set('use_smooth', [True] * 27)
_uv = me_cube_003.uv_layers.new(name='UVMap')
_uv.uv.foreach_set('vector', [0.3836, 0.2784, 0.3836, 0.2459, 0.3942, 0.2441, 0.3942, 0.2765, 0.3558, 0.4266, 0.3558, 0.2842, 0.3724, 0.2842, 0.3724, 0.4268, 0.3724, 0.2842, 0.3724, 0.2513, 0.3836, 0.2459, 0.3836, 0.2784, 0.3724, 0.4268, 0.3724, 0.2842, 0.3836, 0.2784, 0.3837, 0.4212, 0.3837, 0.4212, 0.3836, 0.2784, 0.3942, 0.2765, 0.3944, 0.4193, 0.3942, 0.2765, 0.3942, 0.2441, 0.4086, 0.2499, 0.4087, 0.2822, 0.4087, 0.2822, 0.4086, 0.2499, 0.4256, 0.2597, 0.4256, 0.2922, 0.3944, 0.4193, 0.3942, 0.2765, 0.4087, 0.2822, 0.4091, 0.425, 0.4256, 0.2922, 0.4256, 0.2597, 0.4407, 0.2654, 0.4407, 0.298, 0.4091, 0.425, 0.4087, 0.2822, 0.4256, 0.2922, 0.4262, 0.4346, 0.4262, 0.4346, 0.4256, 0.2922, 0.4407, 0.298, 0.4412, 0.4401, 0.4407, 0.298, 0.4407, 0.2654, 0.458, 0.2622, 0.458, 0.2948, 0.4412, 0.4401, 0.4407, 0.298, 0.458, 0.2948, 0.4583, 0.4369, 0.002314, 0.4227, 0.0009515, 0.2842, 0.3558, 0.2842, 0.3558, 0.4266, 0.0009515, 0.2842, 0.0007561, 0.251, 0.3558, 0.2511, 0.3558, 0.2842, 0.3558, 0.5236, 0.3558, 0.4266, 0.3724, 0.4268, 0.3724, 0.5237, 0.4415, 0.5361, 0.4412, 0.4401, 0.4583, 0.4369, 0.4585, 0.5331, 0.4266, 0.5307, 0.4262, 0.4346, 0.4412, 0.4401, 0.4415, 0.5361, 0.4094, 0.5214, 0.4091, 0.425, 0.4262, 0.4346, 0.4266, 0.5307, 0.3946, 0.516, 0.3944, 0.4193, 0.4091, 0.425, 0.4094, 0.5214, 0.3838, 0.518, 0.3837, 0.4212, 0.3944, 0.4193, 0.3946, 0.516, 0.3724, 0.5237, 0.3724, 0.4268, 0.3837, 0.4212, 0.3838, 0.518, 0.3558, 0.2842, 0.3558, 0.2511, 0.3724, 0.2513, 0.3724, 0.2842, 0.003242, 0.5171, 0.002314, 0.4227, 0.3558, 0.4266, 0.3558, 0.5236, 0.3558, 0.5236, 0.3724, 0.5237, 0.3724, 0.5237, 0.3558, 0.5236, 0.3724, 0.5237, 0.3838, 0.518, 0.3838, 0.518, 0.3724, 0.5237, 0.003242, 0.5171, 0.3558, 0.5236, 0.3558, 0.5236, 0.003242, 0.5171])
me_cube_003.materials.append(mat_material)
me_cube_003.use_mirror_vertex_groups = False
me_cube_003.update()

# ---- objects
ob_sun = bpy.data.objects.new('Sun', light_sun)
ob_pino = bpy.data.objects.new('Pino', me_cylinder)
ob_cube_001 = bpy.data.objects.new('Cube.001', me_cube_004)
ob_cube_002 = bpy.data.objects.new('Cube.002', me_cube_001)
ob_cube_003 = bpy.data.objects.new('Cube.003', me_cube_002)
ob_cube_004 = bpy.data.objects.new('Cube.004', me_cube_003)

# ---- transforms, parenting, visibility, modifiers, constraints
ob_sun.location = (0.0, 0.0, 0.0)
ob_sun.rotation_euler = (0.9298, -0.02627, 1.788)
ob_pino.location = (-52.36, 85.4, 5.966)
ob_pino.scale = (1.172, 1.172, 1.172)
ob_cube_001.location = (0.0, 0.0, 0.0)
ob_cube_001.lock_rotations_4d = False
ob_cube_001.empty_display_type = 'ARROWS'
ob_cube_001.lineart.crease_threshold = 0.0
_m = ob_cube_001.modifiers.new('ParticleSystem', 'PARTICLE_SYSTEM')
ob_cube_002.location = (0.0, 0.0, 0.0)
ob_cube_002.lock_rotations_4d = False
ob_cube_002.empty_display_type = 'ARROWS'
ob_cube_002.lineart.crease_threshold = 0.0
ob_cube_003.location = (0.0, 0.0, 0.0)
ob_cube_003.lock_rotations_4d = False
ob_cube_003.empty_display_type = 'ARROWS'
ob_cube_003.lineart.crease_threshold = 0.0
_m = ob_cube_003.modifiers.new('ParticleSystem', 'PARTICLE_SYSTEM')
ob_cube_004.location = (0.0, 0.0, 0.0)
ob_cube_004.lock_rotations_4d = False
ob_cube_004.empty_display_type = 'ARROWS'
ob_cube_004.lineart.crease_threshold = 0.0
_m = ob_cube_004.modifiers.new('ParticleSystem', 'PARTICLE_SYSTEM')

# ---- collection membership
scene.collection.objects.link(ob_sun)
col_collection.objects.link(ob_pino)
col_collection.objects.link(ob_cube_001)
col_collection.objects.link(ob_cube_002)
col_collection.objects.link(ob_cube_003)
col_collection.objects.link(ob_cube_004)

# ---- scene / render settings (as saved in the file)
scene.frame_start = 1; scene.frame_end = 250; scene.frame_set(3)
scene.render.engine = 'BLENDER_EEVEE_NEXT'
scene.cycles.sampling_pattern = 'TABULATED_SOBOL'
scene.eevee.ray_tracing_options.trace_max_roughness = 0.0
bpy.context.view_layer.update()

# ---- added for rendering (the .blend has no active camera): camera
cam_auto = bpy.data.cameras.new('AutoCamera')
cam_auto.lens = 50.0
cam_auto.sensor_width = 36.0
cam_auto.clip_end = 9824.62
ob_auto_camera = bpy.data.objects.new('AutoCamera', cam_auto)
scene.collection.objects.link(ob_auto_camera)
ob_auto_camera.location = (557.122, -670.907, 362.039)
ob_auto_camera.rotation_euler = (1.09748, -7.21219e-08, 0.694738)
scene.camera = ob_auto_camera
bpy.context.view_layer.update()
